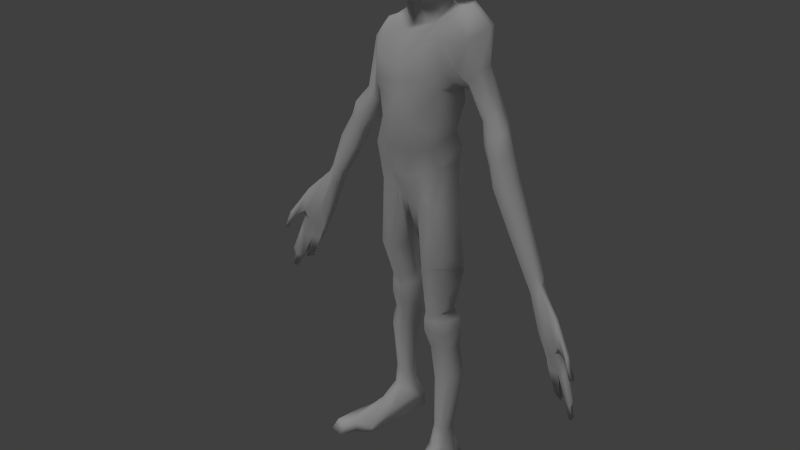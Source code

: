 # Source: virus_mutant.blend  (saved by Blender 2.76.0; exported with 4.5.12 LTS)
import bpy
from mathutils import Matrix  # noqa: F401  (used for matrix-valued properties, if any)

bpy.ops.wm.read_factory_settings(use_empty=True)
scene = bpy.context.scene
scene.name = 'Scene'

# ---- collections
col_collection_1 = bpy.data.collections.new('Collection 1'); scene.collection.children.link(col_collection_1)

# ---- materials (node trees are filled in below, after node groups)
mat_material_001 = bpy.data.materials.new('Material.001')
mat_material_001.alpha_threshold = 0.0
mat_material_001.use_transparent_shadow = False
mat_material_001.preview_render_type = 'FLAT'
mat_material_001.roughness = 0.5
mat_material_001.specular_intensity = 0.0
mat_material_001.line_color = (0.0, 0.0, 0.0, 1.0)

# ---- material node trees

# ---- world
world_world = bpy.data.worlds.new('World'); scene.world = world_world
world_world.color = (0.05088, 0.05088, 0.05088)
world_world.use_sun_shadow = False
world_world.sun_shadow_jitter_overblur = 0.0
world_world.cycles.sampling_method = 'MANUAL'
world_world.cycles.sample_map_resolution = 256

# ---- lights
light_sun_001 = bpy.data.lights.new('Sun.001', 'SUN')
light_sun_001.transmission_factor = 0.0
light_sun_001.angle = 0.1993
light_sun_001.energy = 0.25
light_sun_001.shadow_buffer_clip_start = 0.5
light_sun_001.shadow_soft_size = 0.1
light_sun_001.shadow_cascade_max_distance = 1000.0
light_sun_001.cycles.use_multiple_importance_sampling = False
light_sun = bpy.data.lights.new('Sun', 'SUN')
light_sun.transmission_factor = 0.0
light_sun.angle = 0.1993
light_sun.energy = 0.75
light_sun.shadow_buffer_clip_start = 0.5
light_sun.shadow_soft_size = 0.1
light_sun.shadow_cascade_max_distance = 1000.0
light_sun.cycles.use_multiple_importance_sampling = False

# ---- meshes
me_cube_002 = bpy.data.meshes.new('Cube.002')
me_cube_002.from_pydata([(0.6358, -0.5362, 2.656), (0.5433, -0.09961, 4.215), (0.6822, 0.4, 1.426), (0.7732, -0.4894, 1.378), (0.1912, 1.111, 3.028), (0.3773, -0.7473, 2.015), (0.819, -0.5576, 1.832), (0.4095, 0.6205, 1.399), (0.7193, 0.7232, 2.728), (0.8929, -0.3222, 2.784), (1.083, 0.7081, 4.644), (1.154, -0.1327, 4.502), (0.709, 1.318, 3.49), (0.1367, -0.09959, -1.122), (0.9597, -0.3665, 3.309), (0.3295, 0.9219, 2.614), (0.4352, -0.525, 1.247), (0.8357, 1.128, 4.254), (0.8098, -0.2796, 3.959), (0.8121, 0.3065, 4.61), (1.144, 0.05583, 1.793), (0.7736, 0.485, 1.839), (0.2344, 0.6584, 4.695), (0.2805, -0.2023, 4.497), (0.9108, 0.694, 0.5376), (0.8861, -0.2546, 0.8757), (0.4698, -0.3653, 0.625), (0.8083, 0.5115, -0.3052), (0.8451, -0.4593, -0.1581), (1.2, 0.1674, -0.2278), (0.3001, -0.311, -0.2158), (0.531, 0.6391, 1.924), (1.123, 0.2254, 0.9258), (0.1567, 0.3456, -3.179), (0.6515, 0.6506, 4.521), (0.67, -0.5609, 3.066), (0.465, -0.4903, 3.762), (0.7686, 0.2432, 4.858), (1.861, 0.4417, 1.96), (2.201, 0.4918, 2.304), (0.212, 1.03, 3.677), (1.297, 0.2488, 4.687), (1.205, 0.2706, 2.462), (1.267, 0.1179, 1.455), (0.3745, 0.9158, 0.4243), (0.3499, 0.6187, -0.3645), (0.2317, 0.2549, 5.386), (0.2723, -0.2149, 5.082), (0.3276, 0.05756, 5.351), (0.3637, 0.112, -1.921), (0.8442, 0.7424, -1.834), (0.7837, -0.3604, -1.776), (1.295, 0.2904, -1.89), (0.431, -0.2824, -1.997), (0.4057, 0.6737, -1.835), (0.7485, 0.6212, -3.093), (0.7742, 0.08029, -3.257), (0.9615, 0.3815, -3.132), (0.3489, 0.0005166, -3.285), (0.4281, 0.697, -3.087), (0.09519, 0.3377, -3.488), (0.8021, 0.6054, -3.338), (0.8359, 0.1315, -3.522), (1.082, 0.4767, -3.39), (0.3082, -0.001888, -3.579), (0.3806, 0.7051, -3.33), (0.07306, 0.4006, -3.786), (0.8278, 0.7271, -3.681), (0.8647, 0.07166, -3.887), (1.133, 0.46, -3.737), (0.3053, 0.02024, -3.889), (0.3683, 0.8358, -3.672), (0.1913, 0.5202, -4.353), (0.7904, 0.8611, -4.289), (0.8188, 0.2677, -4.388), (1.026, 0.5667, -4.305), (0.4036, 0.1688, -4.41), (0.4365, 0.9537, -4.291), (0.397, 0.5132, -5.211), (0.8739, 0.8674, -5.061), (0.9253, 0.2505, -5.214), (1.164, 0.5602, -5.07), (0.5647, 0.1479, -5.285), (0.4438, 0.9643, -5.103), (0.2195, 0.4056, -7.711), (0.7809, 0.7565, -7.397), (0.8575, 0.1725, -7.424), (0.9954, 0.5585, -7.763), (0.6076, 0.0159, -7.427), (0.544, 0.7732, -7.409), (0.2669, 0.7711, -8.242), (0.7601, 1.115, -8.047), (0.8673, 0.06655, -8.242), (0.9481, 0.9724, -8.242), (0.6135, -0.09253, -8.242), (0.5195, 1.132, -8.059), (0.794, 0.6466, -6.774), (0.975, 0.4315, -6.774), (0.5218, 0.714, -6.78), (0.4219, 0.3958, -6.809), (0.8159, 0.2105, -6.825), (0.5852, 0.1376, -6.838), (0.4547, -0.4946, -7.853), (0.925, -0.3931, -7.736), (1.084, -0.2676, -7.983), (0.6605, -0.4502, -7.738), (0.4421, -0.4973, -8.242), (0.9195, -0.3943, -8.242), (1.082, -0.3593, -8.242), (0.6508, -0.4523, -8.242), (0.5597, -1.486, -8.079), (1.126, -1.496, -7.917), (1.414, -1.122, -8.091), (0.8834, -1.587, -7.89), (0.5496, -1.489, -8.234), (1.124, -1.496, -8.234), (1.416, -1.121, -8.242), (0.8767, -1.588, -8.234), (1.031, 0.6264, 2.975), (1.06, -0.04483, 2.937), (1.65, 0.6535, 4.227), (1.479, -0.1467, 3.937), (1.002, 1.073, 3.227), (1.174, -0.08065, 3.209), (1.293, 0.9723, 3.836), (2.246, 0.5666, 2.005), (1.865, 0.3071, 1.595), (1.812, 0.2713, 4.287), (1.157, 0.2842, 2.744), (2.073, 0.1333, 2.334), (1.787, 0.1592, 2.135), (1.741, 0.3672, 1.98), (2.179, 0.2891, 2.379), (2.567, 0.5536, 0.9188), (2.04, 0.1399, 1.195), (2.31, 0.6213, 1.519), (2.046, 0.6024, 2.072), (2.369, 0.02383, 1.996), (2.124, -0.1079, 1.764), (1.902, 0.05941, 1.608), (2.379, 0.2752, 2.069), (2.206, 0.05738, 0.6886), (3.515, 0.2539, -1.453), (3.404, -0.02973, -1.571), (2.006, 0.5349, 1.738), (2.537, -0.008833, 1.517), (2.252, -0.09021, 1.333), (2.114, -0.001086, 1.206), (2.526, 0.329, 1.573), (2.293, -0.07007, 0.7063), (2.133, 0.4414, 1.305), (3.713, -0.01945, -1.295), (3.663, -0.0768, -1.327), (3.502, -0.1308, -1.528), (3.637, 0.1869, -1.359), (2.504, -0.1135, 0.826), (3.959, -0.07523, -2.988), (4.004, 0.166, -2.928), (3.362, 0.11, -1.604), (3.889, 0.1865, -2.638), (3.744, -0.1037, -2.468), (4.272, 0.03945, -2.388), (4.969, -0.4269, -3.082), (3.92, -0.1985, -2.419), (4.151, 0.1058, -2.484), (4.184, -0.3199, -2.578), (4.345, -0.02529, -3.903), (4.32, -0.1191, -3.936), (4.945, -0.5148, -3.1), (3.597, 0.002225, -2.375), (4.361, -0.05751, -2.676), (4.43, -0.2533, -2.709), (4.114, -0.1475, -2.901), (4.263, 0.1388, -2.776), (4.295, -0.2641, -2.771), (4.244, -0.2751, -1.866), (4.225, -0.09548, -1.928), (3.882, -0.02116, -3.029), (4.878, -0.1969, -3.807), (4.861, -0.3138, -3.798), (4.63, -0.06802, -3.953), (4.643, -0.1843, -4.013), (4.789, -0.1338, -3.977), (4.837, -0.2811, -3.991), (4.517, -0.1835, -3.987), (4.445, -0.1162, -2.481), (4.374, -0.2975, -2.52), (4.474, -0.262, -2.633), (4.895, -0.3953, -3.14), (4.854, -0.4871, -3.118), (1.211, 0.02581, 6.503), (0.7772, 0.5081, 5.504), (0.8021, -0.242, 5.354), (0.7164, -0.5365, 6.654), (0.874, 0.1181, 5.463), (0.3366, -0.6451, 5.034), (0.4996, -0.7852, 5.286), (0.9111, 0.7441, 5.737), (1.316, -0.1995, 6.109), (1.209, 0.2777, 6.005), (0.7987, -0.7975, 5.797), (0.3658, 0.532, 6.664), (0.3658, 0.1721, 6.822), (0.3658, 0.3519, 6.74), (0.3658, -0.1119, 6.863), (0.7878, 0.8619, 6.32), (1.05, 0.4937, 6.529), (4.064, -0.05978, -3.383), (4.328, -0.09763, -3.345), (4.084, -0.1162, -3.346), (4.605, -0.2732, -3.138), (4.602, -0.1174, -3.12), (4.25, 0.03698, -3.317), (4.101, 0.04013, -3.333), (4.496, 0.006596, -3.251), (4.518, -0.2493, -3.327), (1.404, 0.3424, 2.741), (1.811, 0.3418, 3.401), (1.712, 0.09364, 3.322), (1.625, 0.6121, 3.337), (1.501, -0.02635, 3.029), (1.475, 0.6877, 3.044), (1.413, 0.1052, 2.872), (1.397, 0.513, 2.84), (3.331, -0.1092, -1.264), (3.576, -0.05197, -1.096), (3.487, -0.1099, -1.125), (3.621, 0.1677, -1.131), (3.457, 0.2895, -1.174), (3.306, 0.1938, -1.305), (3.212, 0.006962, -1.316), (2.738, -0.04515, 0.9553), (-0.6358, -0.5362, 2.52), (-0.4683, -0.02599, 3.983), (-0.6813, 0.4, 1.247), (-0.7732, -0.4894, 1.19), (-0.5024, 0.8894, 3.049), (-0.3773, -0.7473, 2.015), (0.0, -0.8569, 2.071), (-0.6371, -0.3338, 1.832), (-0.4095, 0.6205, 1.317), (-0.8822, 0.7069, 2.862), (-0.9248, -0.1808, 2.85), (-0.9031, 0.596, 3.972), (-0.9471, 0.02723, 3.93), (-0.8941, 0.7526, 3.212), (-0.1432, -0.09652, -0.7105), (-0.9828, -0.2169, 3.059), (-0.4483, 0.8713, 2.724), (-0.4352, -0.525, 1.165), (-1.013, 0.698, 3.682), (-1.038, -0.1482, 3.553), (-0.8132, 0.3026, 4.096), (7.451e-09, -0.4524, 1.17), (-0.5634, 0.06238, 1.675), (0.0, 0.6251, 1.333), (-0.5507, 0.4915, 1.831), (0.0, -0.567, 3.477), (-0.09037, 1.112, 3.465), (0.07545, -0.732, 2.929), (-0.09179, 0.8494, 2.983), (0.0, 0.4819, 4.629), (0.0, -0.05938, 4.086), (-0.2344, 0.3952, 4.509), (-0.236, 0.03633, 4.132), (0.0, -0.217, 3.969), (-0.1391, 0.9917, 4.186), (0.04527, -0.7709, 2.585), (0.0, 0.8215, 2.654), (-0.9108, 0.694, 0.4771), (-0.9162, -0.2398, 0.6918), (0.0, 0.01215, -0.3486), (-0.4423, -0.3658, 0.5494), (0.0, -0.4555, 0.5411), (0.0, 0.9148, 0.596), (-0.8053, 0.5059, -0.1479), (-0.8415, -0.1884, 0.1083), (-1.106, 0.1667, 0.1452), (-0.3043, -0.305, 0.04037), (0.0, -0.3362, -0.1284), (-1.029e-10, 0.4493, -0.112), (-0.3844, 0.6292, 1.937), (-1.065, 0.2254, 0.6976), (-0.3117, 0.3511, -2.542), (-0.67, 0.5809, 4.036), (-0.7454, -0.5609, 2.794), (-0.7484, -0.4903, 3.46), (-0.2678, 0.2432, 4.201), (-0.5132, 0.8592, 3.529), (-1.04, 0.2694, 3.998), (-0.8972, 0.2698, 2.483), (-0.8637, 0.1179, 1.17), (-0.3745, 0.9158, 0.4243), (0.1508, 0.6121, 1.965), (-0.3533, 0.6115, -0.1693), (-0.008062, 0.3412, 5.348), (0.0, -0.0778, 4.841), (-0.2478, 0.2549, 5.386), (-0.2884, -0.2149, 5.082), (-0.01786, 0.9172, 5.74), (-0.4322, 0.05756, 5.108), (-0.2772, 0.1095, -1.573), (-0.8637, 0.5848, -1.482), (-0.9002, -0.1847, -1.622), (-1.166, 0.1639, -1.511), (-0.5145, -0.2999, -1.651), (-0.4085, 0.6926, -1.484), (-0.7514, 0.6279, -2.455), (-0.7772, 0.08471, -2.621), (-0.9653, 0.3871, -2.495), (-0.5046, 0.004611, -2.649), (-0.4297, 0.7039, -2.45), (-0.9782, 0.6756, 2.882), (-1.034, -0.09143, 2.761), (-1.163, 0.5898, 3.586), (-1.195, 0.003336, 3.573), (-1.085, -0.1324, 3.009), (-1.231, 0.284, 3.759), (-0.9995, 0.2847, 2.501), (-0.008062, 0.392, 5.511), (-0.9268, 0.01488, 6.485), (-0.7933, 0.5081, 5.504), (-0.668, -0.242, 5.354), (-0.6598, -0.4275, 6.581), (-0.8902, 0.1181, 5.463), (-0.08956, -0.8732, 5.057), (-0.2258, -0.6451, 5.072), (-0.008062, -0.8894, 5.487), (-0.4446, -0.7365, 5.494), (-0.8469, 0.6979, 5.827), (-1.121, -0.192, 6.037), (-1.124, 0.2852, 5.956), (-0.05014, -1.002, 6.067), (-0.7722, -0.7651, 6.172), (-0.03484, 0.5939, 6.51), (-0.0405, 0.07054, 6.748), (-0.3538, 0.4478, 6.569), (-0.373, 0.09461, 6.68), (-0.04765, 0.3691, 6.622), (-0.3538, 0.2939, 6.634), (-0.03102, -0.1337, 6.755), (-0.3398, -0.1242, 6.71), (0.01069, -0.6153, 6.714), (-0.00472, 0.9956, 6.259), (-0.7106, 0.7909, 6.312), (-0.9434, 0.4277, 6.415), (-1.371, 0.4417, 1.733), (-1.689, 0.2891, 2.151), (-1.583, 0.1333, 2.106), (-1.58, 0.4918, 2.04), (-1.4, 0.1592, 1.907), (-1.484, 0.6024, 1.916), (4.506, -0.08488, -3.927), (4.813, -0.2647, -4.349), (4.801, -0.1898, -4.305), (4.913, -0.2162, -4.248), (4.911, -0.3001, -4.292), (4.734, -0.4829, -2.6), (4.656, -0.2929, -2.691), (4.733, -0.3319, -2.607), (4.635, -0.342, -2.709), (4.636, -0.3683, -2.695), (2.762, 0.2486, 0.9663), (2.337, 0.398, 0.7488), (0.8447, -2.471, -8.261), (0.8265, -2.327, -8.131), (0.663, -2.272, -8.15), (0.662, -2.418, -8.261), (1.131, -2.149, -8.243), (1.093, -1.843, -8.102), (1.504, -1.574, -8.114), (1.281, -1.773, -8.052), (1.505, -1.753, -8.243), (1.323, -2.078, -8.243), (-0.2308, 0.4406, -2.794), (-0.8069, 0.6165, -2.681), (-0.8407, 0.1425, -2.865), (-1.087, 0.4878, -2.732), (-0.4836, 0.03762, -2.902), (-0.3854, 0.7162, -2.673), (-0.2046, 0.5152, -3.147), (-0.8326, 0.7382, -3.023), (-0.8695, 0.1783, -3.229), (-1.138, 0.5666, -3.08), (-0.4802, 0.06389, -3.27), (-0.3731, 0.8468, -3.015), (-0.3114, 0.5313, -3.695), (-0.7952, 0.8722, -3.632), (-0.8236, 0.2788, -3.731), (-1.031, 0.5778, -3.647), (-0.5237, 0.1799, -3.753), (-0.4413, 0.9648, -3.634), (-0.4362, 0.5243, -4.21), (-0.9005, 0.8785, -4.112), (-0.9333, 0.2616, -4.269), (-1.173, 0.5713, -4.151), (-0.5866, 0.159, -4.302), (-0.4913, 0.9753, -4.107), (-0.2243, 0.4673, -6.375), (-0.7857, 0.7509, -6.025), (-0.8623, 0.2789, -6.089), (-1.0, 0.5908, -6.317), (-0.6124, 0.1523, -6.092), (-0.5488, 0.7644, -6.037), (-0.2717, 0.8112, -6.907), (-0.7649, 1.089, -6.712), (-0.8721, 0.1932, -6.907), (-0.9529, 0.9739, -6.907), (-0.6183, 0.06465, -6.907), (-0.5243, 1.103, -6.724), (-0.7988, 0.6621, -5.439), (-0.9798, 0.4882, -5.583), (-0.5265, 0.7165, -5.445), (-0.4267, 0.4594, -5.65), (-0.8206, 0.3096, -5.634), (-0.59, 0.2507, -5.679), (-0.4595, -0.2603, -6.518), (-0.9298, -0.1783, -6.401), (-1.089, -0.07686, -6.648), (-0.6653, -0.2244, -6.403), (-0.4469, -0.2625, -6.907), (-0.9243, -0.1793, -6.907), (-1.087, -0.151, -6.907), (-0.6556, -0.2261, -6.907), (-0.5645, -1.062, -6.743), (-1.131, -1.07, -6.624), (-1.419, -0.7671, -6.756), (-0.9138, -1.297, -6.598), (-0.5544, -1.064, -6.899), (-1.129, -1.07, -6.899), (-1.42, -0.7668, -6.907), (-0.9071, -1.298, -6.899), (-1.162, -1.663, -6.893), (-1.13, -1.469, -6.694), (-1.508, -1.133, -6.792), (-1.432, -1.422, -6.667), (-1.51, -1.278, -6.908), (-1.467, -1.628, -6.859), (-1.77, 0.5666, 1.786), (-1.388, 0.3781, 1.376), (-2.16, 0.4607, 0.7588), (-1.583, 0.1399, 1.124), (-1.853, 0.4753, 1.448), (-1.893, 0.02383, 1.776), (-1.648, -0.1079, 1.545), (-1.459, 0.03141, 1.454), (-1.903, 0.2752, 1.85), (-1.798, 0.05738, 0.5286), (-2.6, 0.2539, -0.4832), (-2.488, -0.02973, -0.6012), (-1.53, 0.5349, 1.518), (-1.978, -0.008833, 1.447), (-1.795, -0.09021, 1.262), (-1.633, -0.04971, 1.144), (-1.967, 0.1831, 1.502), (-1.902, -0.1016, 0.5638), (-1.677, 0.4414, 1.234), (-2.798, -0.01945, -0.3253), (-2.748, -0.0768, -0.3572), (-2.593, -0.1713, -0.5804), (-2.722, 0.1869, -0.3888), (-2.097, -0.1135, 0.666), (-3.044, -0.07523, -2.018), (-3.089, 0.166, -1.958), (-2.446, 0.11, -0.6342), (-2.974, 0.1865, -1.668), (-2.829, -0.1037, -1.498), (-3.356, 0.03945, -1.418), (-4.054, -0.4269, -2.112), (-3.005, -0.1985, -1.449), (-3.236, 0.1058, -1.514), (-3.268, -0.3199, -1.608), (-3.43, -0.02529, -2.933), (-3.405, -0.1191, -2.966), (-4.029, -0.5148, -2.13), (-2.682, 0.002225, -1.405), (-3.446, -0.05751, -1.706), (-3.515, -0.2533, -1.739), (-3.198, -0.1475, -1.931), (-3.348, 0.1388, -1.806), (-3.38, -0.2641, -1.801), (-3.329, -0.2751, -0.8958), (-3.31, -0.09548, -0.9583), (-2.967, -0.02116, -2.059), (-3.963, -0.1969, -2.837), (-3.945, -0.3138, -2.828), (-3.715, -0.06802, -2.983), (-3.728, -0.1843, -3.043), (-3.874, -0.1338, -3.007), (-3.922, -0.2811, -3.021), (-3.602, -0.1835, -3.017), (-3.53, -0.1162, -1.511), (-3.458, -0.2975, -1.55), (-3.559, -0.262, -1.663), (-3.98, -0.3953, -2.171), (-3.94, -0.4817, -2.143), (-3.149, -0.05979, -2.413), (-3.413, -0.09764, -2.375), (-3.169, -0.1162, -2.376), (-3.69, -0.2732, -2.168), (-3.686, -0.1174, -2.15), (-3.334, 0.03698, -2.347), (-3.186, 0.04013, -2.363), (-3.58, 0.006595, -2.282), (-3.614, -0.2571, -2.317), (-2.339, -0.1383, -0.1748), (-2.66, -0.05197, -0.1258), (-2.572, -0.1099, -0.1555), (-2.706, 0.1677, -0.1609), (-2.541, 0.2895, -0.2037), (-2.391, 0.1938, -0.3355), (-2.297, 0.006962, -0.3462), (-2.331, -0.04515, 0.7953), (-3.59, -0.08488, -2.957), (-3.897, -0.2647, -3.38), (-3.886, -0.1898, -3.335), (-3.96, -0.2101, -3.3), (-3.995, -0.3001, -3.322), (-3.819, -0.4829, -1.63), (-3.741, -0.2929, -1.721), (-3.818, -0.3319, -1.637), (-3.72, -0.342, -1.739), (-3.705, -0.415, -1.726), (-2.354, 0.1557, 0.8062), (-1.93, 0.398, 0.5887), (1.144, -0.4008, -1.183), (0.6502, -0.4635, 0.08985), (1.156, -0.1109, -2.44), (0.1092, -1.011, 5.842), (0.2457, -0.8548, 5.386), (0.2991, -0.9625, 5.956), (-0.3155, -0.7906, 5.548), (0.4079, -0.8121, 5.782), (-0.2101, -0.8044, 5.94), (0.5766, -0.8296, 5.436)], [], [(32, 24, 2), (16, 5, 238, 253), (17, 10, 120, 124), (34, 10, 17), (124, 122, 12, 17), (4, 15, 268), (3, 6, 5), (20, 6, 3), (262, 265, 1), (261, 295, 46), (26, 273, 279, 30), (16, 253, 273, 26), (44, 24, 27, 45), (27, 24, 32), (279, 271, 13, 30), (18, 36, 35, 14), (22, 37, 19, 34), (13, 45, 54, 49), (11, 41, 19, 1), (28, 29, 32), (37, 22, 46), (8, 118, 128), (127, 120, 10, 41), (14, 9, 119, 123), (2, 21, 20), (25, 32, 43, 3), (7, 31, 21, 2), (40, 17, 12, 4), (35, 259, 267, 0), (26, 25, 3, 16), (36, 257, 259, 35), (255, 293, 31), (34, 266, 261, 22), (40, 4, 260), (41, 10, 34, 19), (49, 53, 30, 13), (37, 23, 1), (4, 12, 8, 15), (293, 268, 15), (31, 15, 8, 21), (52, 51, 527), (266, 34, 40), (8, 42, 20), (271, 280, 45), (14, 35, 0, 9), (20, 42, 9), (45, 280, 274, 44), (7, 2, 24, 44), (1, 265, 257, 36), (11, 1, 36, 18), (9, 0, 5), (44, 274, 255), (48, 46, 191, 194), (194, 192, 47, 48), (47, 296, 262), (47, 23, 37), (5, 0, 267, 238), (33, 58, 53, 49), (58, 56, 51, 53), (53, 51, 28, 30), (30, 28, 526), (45, 27, 50, 54), (52, 50, 27, 29), (63, 61, 55, 57), (57, 56, 62, 63), (54, 50, 55, 59), (57, 55, 50, 52), (49, 54, 59, 33), (65, 61, 67, 71), (66, 70, 64, 60), (33, 59, 65, 60), (64, 62, 56, 58), (60, 64, 58, 33), (59, 55, 61, 65), (75, 73, 67, 69), (69, 68, 74, 75), (63, 62, 68, 69), (69, 67, 61, 63), (60, 65, 71, 66), (70, 68, 62, 64), (77, 73, 79, 83), (78, 82, 76, 72), (66, 71, 77, 72), (76, 74, 68, 70), (72, 76, 70, 66), (71, 67, 73, 77), (99, 98, 89, 84), (97, 96, 79, 81), (75, 74, 80, 81), (81, 79, 73, 75), (72, 77, 83, 78), (82, 80, 74, 76), (89, 85, 91, 95), (94, 92, 107, 109), (101, 100, 80, 82), (99, 101, 82, 78), (98, 96, 85, 89), (97, 100, 86, 87), (94, 90, 93, 92), (90, 95, 91, 93), (102, 105, 88, 84), (93, 91, 85, 87), (84, 89, 95, 90), (84, 90, 106, 102), (78, 83, 98, 99), (87, 85, 96, 97), (88, 86, 100, 101), (84, 88, 101, 99), (83, 79, 96, 98), (81, 80, 100, 97), (108, 104, 112, 116), (109, 107, 115, 117), (113, 111, 103, 105), (87, 86, 103, 104), (90, 94, 109, 106), (93, 87, 104, 108), (105, 103, 86, 88), (108, 107, 92, 93), (113, 110, 366, 365), (116, 112, 370, 372), (113, 117, 368, 369), (110, 113, 105, 102), (106, 109, 117, 114), (104, 103, 111, 112), (116, 115, 107, 108), (102, 106, 114, 110), (140, 125, 39, 132), (41, 11, 121, 127), (122, 118, 8), (128, 119, 9, 42), (144, 126, 38, 136), (229, 230, 141, 363), (132, 129, 137, 140), (136, 39, 125, 144), (131, 38, 126, 139), (139, 126, 134, 147), (150, 135, 133, 363), (137, 138, 146, 145), (362, 133, 135, 148), (129, 130, 138, 137), (130, 131, 139, 138), (363, 133, 228, 229), (181, 180, 354, 353), (229, 228, 142, 158), (363, 141, 134, 150), (144, 125, 135, 150), (140, 137, 145, 148), (138, 139, 147, 146), (150, 134, 126, 144), (164, 159, 142, 154), (208, 209, 167, 184), (169, 160, 143, 158), (224, 230, 143, 153), (151, 152, 175, 176), (227, 228, 133, 362), (362, 231, 225, 227), (177, 156, 160, 169), (164, 161, 170, 173), (169, 159, 157, 177), (153, 143, 160, 163), (158, 142, 159, 169), (154, 151, 161, 164), (214, 211, 178, 182), (167, 209, 207), (165, 163, 172, 174), (173, 157, 159, 164), (163, 160, 156, 172), (352, 184, 167, 166), (207, 213, 166, 167), (207, 209, 156, 177), (179, 178, 211, 210), (215, 208, 181, 183), (165, 174, 186), (357, 361, 189, 168), (358, 359, 162, 188), (161, 151, 176, 185), (227, 225, 151), (174, 171, 187, 186), (188, 162, 168, 189), (183, 179, 210, 215), (360, 358, 188), (359, 357, 168, 162), (199, 198, 192, 194), (333, 328, 531, 533), (46, 295, 319, 191), (196, 529, 327, 325, 195), (196, 195, 47, 192), (195, 325, 296, 47), (206, 190, 198, 199), (205, 343, 334, 201), (193, 190, 202, 204), (194, 191, 197, 199), (191, 319, 299, 197), (203, 201, 334, 338), (202, 203, 338, 335), (202, 335, 340, 204), (193, 342, 332, 530), (206, 205, 201, 203), (203, 202, 190, 206), (197, 299, 343, 205), (200, 198, 190, 193), (204, 340, 342, 193), (199, 197, 205, 206), (355, 356, 353, 354), (173, 170, 211, 214), (177, 157, 213, 207), (172, 156, 209, 208), (178, 179, 183, 182), (352, 166, 213, 212), (182, 180, 212, 214), (215, 210, 171, 174), (174, 172, 208, 215), (128, 118, 223, 216), (123, 119, 222, 220), (154, 142, 228, 227), (221, 223, 118, 122), (217, 219, 120, 127), (121, 123, 220, 218), (219, 221, 122, 124), (216, 222, 119, 128), (131, 216, 223, 38), (38, 223, 221, 136), (136, 221, 219, 39), (148, 135, 125, 140), (39, 219, 217, 132), (121, 11, 18), (132, 217, 218, 129), (148, 145, 231, 362), (146, 147, 149, 155), (127, 121, 218, 217), (214, 212, 157, 173), (155, 149, 224, 226), (124, 120, 219), (158, 143, 230), (149, 141, 230, 224), (212, 213, 157), (226, 224, 153, 152), (282, 291, 234, 269), (249, 253, 238, 237), (284, 288, 250, 243), (318, 346, 351, 312), (268, 248, 236), (235, 249, 237, 239), (291, 235, 239, 254), (264, 233, 265, 262), (297, 295, 261), (272, 278, 279, 273), (249, 272, 273, 253), (292, 294, 275, 269), (282, 269, 275), (279, 278, 246, 271), (251, 247, 285, 286), (263, 284, 252, 287), (246, 301, 306, 294), (244, 233, 252, 289), (276, 270, 282, 277), (287, 300, 297), (290, 318, 312, 241), (317, 289, 243, 314), (247, 316, 313, 242), (234, 291, 254, 256), (270, 235, 291, 282), (240, 234, 256, 281), (288, 236, 245, 250), (285, 232, 267, 259), (272, 249, 235, 270), (286, 285, 259, 257), (255, 240, 281), (284, 263, 261, 266), (260, 236, 288), (289, 252, 284, 243), (301, 246, 278, 305), (287, 252, 233, 264), (236, 248, 241, 245), (293, 281, 248), (281, 256, 241, 248), (278, 272, 270), (266, 258, 288), (256, 254, 290, 241), (271, 246, 294), (247, 242, 232, 285), (254, 239, 242, 290), (294, 292, 274, 280), (240, 292, 269, 234), (233, 286, 257, 265), (244, 251, 286, 233), (239, 237, 232, 242), (292, 240, 255), (300, 324, 321, 297), (324, 300, 298, 322), (298, 264, 262), (300, 287, 264), (237, 238, 267, 232), (283, 301, 305, 310), (310, 305, 303, 308), (305, 278, 276, 303), (277, 304, 303, 276), (294, 306, 302, 275), (304, 277, 275, 302), (306, 311, 307, 302), (304, 309, 308, 303), (309, 304, 302, 307), (301, 283, 311, 306), (314, 250, 245, 312), (289, 317, 315, 244), (318, 290, 242, 313), (316, 350, 313), (346, 318, 313, 350), (331, 324, 322, 330), (328, 333, 330, 322), (297, 321, 319, 295), (531, 327, 528), (328, 326, 325, 327, 531), (328, 322, 298, 326), (326, 298, 296, 325), (345, 331, 330, 320), (344, 336, 334, 343), (323, 341, 337, 320), (324, 331, 329, 321), (321, 329, 299, 319), (339, 338, 334, 336), (337, 335, 338, 339), (337, 341, 340, 335), (323, 333, 332, 342), (345, 339, 336, 344), (339, 345, 320, 337), (329, 344, 343, 299), (333, 323, 320, 330), (341, 323, 342, 340), (331, 345, 344, 329), (315, 348, 350, 316), (315, 251, 244), (349, 314, 312, 351), (317, 347, 348, 315), (312, 245, 241), (347, 317, 314, 349), (251, 315, 316, 247), (12, 122, 8), (185, 170, 161), (361, 360, 188, 189), (183, 181, 353, 356), (180, 181, 208, 212), (182, 183, 356, 355), (180, 182, 355, 354), (225, 226, 152, 151), (147, 134, 141, 149), (145, 146, 155, 231), (210, 211, 170, 171), (171, 170, 185, 187), (186, 187, 360, 361), (176, 175, 357, 359), (187, 185, 358, 360), (185, 176, 359, 358), (175, 186, 361, 357), (129, 218, 220, 130), (18, 14, 123, 121), (231, 155, 226, 225), (130, 222, 216, 131), (152, 153, 163, 165), (130, 220, 222), (152, 165, 186, 175), (212, 208, 184, 352), (250, 314, 243), (6, 9, 5), (16, 3, 5), (43, 20, 3), (6, 20, 9), (367, 364, 365, 366), (117, 113, 365, 364), (110, 114, 367, 366), (114, 117, 364, 367), (370, 371, 373, 372), (368, 373, 371, 369), (111, 113, 369, 371), (112, 111, 371, 370), (117, 115, 373, 368), (115, 116, 372, 373), (377, 309, 307, 375), (309, 377, 376, 308), (379, 385, 381, 375), (380, 374, 378, 384), (374, 283, 310, 378), (378, 310, 308, 376), (283, 374, 379, 311), (311, 379, 375, 307), (389, 383, 381, 387), (383, 389, 388, 382), (377, 383, 382, 376), (383, 377, 375, 381), (374, 380, 385, 379), (384, 378, 376, 382), (391, 397, 393, 387), (392, 386, 390, 396), (380, 386, 391, 385), (390, 384, 382, 388), (386, 380, 384, 390), (385, 391, 387, 381), (413, 398, 403, 412), (411, 395, 393, 410), (389, 395, 394, 388), (395, 389, 387, 393), (386, 392, 397, 391), (396, 390, 388, 394), (403, 409, 405, 399), (408, 423, 421, 406), (415, 396, 394, 414), (413, 392, 396, 415), (412, 403, 399, 410), (411, 401, 400, 414), (408, 406, 407, 404), (404, 407, 405, 409), (416, 398, 402, 419), (407, 401, 399, 405), (398, 404, 409, 403), (398, 416, 420, 404), (392, 413, 412, 397), (401, 411, 410, 399), (402, 415, 414, 400), (398, 413, 415, 402), (397, 412, 410, 393), (395, 411, 414, 394), (422, 430, 426, 418), (423, 431, 429, 421), (427, 419, 417, 425), (401, 418, 417, 400), (404, 420, 423, 408), (407, 422, 418, 401), (419, 402, 400, 417), (422, 407, 406, 421), (430, 436, 434, 426), (427, 433, 432, 431), (424, 416, 419, 427), (420, 428, 431, 423), (418, 426, 425, 417), (430, 422, 421, 429), (416, 424, 428, 420), (431, 428, 424, 427), (432, 433, 435, 437), (434, 436, 437, 435), (425, 435, 433, 427), (426, 434, 435, 425), (431, 432, 437, 429), (429, 437, 436, 430), (347, 446, 443, 348), (350, 444, 445, 346), (510, 524, 447, 511), (446, 347, 349, 438), (351, 450, 438, 349), (346, 445, 439), (445, 453, 441, 439), (456, 524, 440, 442), (443, 451, 452, 444), (523, 454, 442, 440), (450, 351, 346, 439), (524, 510, 509, 440), (487, 514, 515, 486), (510, 464, 448, 509), (524, 456, 441, 447), (450, 456, 442, 438), (446, 454, 451, 443), (444, 452, 453, 445), (456, 450, 439, 441), (470, 460, 448, 465), (497, 490, 473, 498), (475, 464, 449, 466), (505, 459, 449, 511), (457, 482, 481, 458), (508, 523, 440, 509), (523, 508, 506, 512), (483, 475, 466, 462), (470, 479, 476, 467), (475, 483, 463, 465), (459, 469, 466, 449), (464, 475, 465, 448), (460, 470, 467, 457), (503, 488, 484, 500), (473, 496, 498), (471, 480, 478, 469), (479, 470, 465, 463), (469, 478, 462, 466), (513, 472, 473, 490), (496, 473, 472, 502), (496, 483, 462, 498), (485, 499, 500, 484), (504, 489, 487, 497), (471, 492, 480), (518, 474, 495, 522), (519, 494, 468, 520), (467, 491, 482, 457), (508, 460, 457), (480, 492, 493, 477), (494, 495, 474, 468), (489, 504, 499, 485), (521, 494, 519), (520, 468, 474, 518), (516, 515, 514, 517), (479, 503, 500, 476), (483, 496, 502, 463), (478, 497, 498, 462), (484, 488, 489, 485), (513, 501, 502, 472), (488, 503, 501, 486), (504, 480, 477, 499), (480, 504, 497, 478), (460, 508, 509, 448), (454, 446, 438, 442), (454, 523, 512, 451), (452, 461, 455, 453), (503, 479, 463, 501), (461, 507, 505, 455), (464, 510, 511), (455, 505, 511, 447), (501, 463, 502), (507, 458, 459, 505), (491, 467, 476), (522, 495, 494, 521), (489, 517, 514, 487), (486, 501, 497, 487), (488, 516, 517, 489), (486, 515, 516, 488), (506, 457, 458, 507), (453, 455, 447, 441), (451, 512, 461, 452), (499, 477, 476, 500), (477, 493, 491, 476), (492, 522, 521, 493), (482, 520, 518, 481), (493, 521, 519, 491), (491, 519, 520, 482), (481, 518, 522, 492), (512, 506, 507, 461), (458, 471, 469, 459), (458, 481, 492, 471), (501, 513, 490, 497), (348, 443, 444, 350), (29, 28, 525), (28, 51, 525), (51, 52, 525), (52, 29, 525), (28, 25, 526), (25, 26, 526), (26, 30, 526), (51, 56, 527), (56, 57, 527), (57, 52, 527), (43, 32, 2), (43, 2, 20), (21, 8, 20), (42, 8, 128), (25, 28, 32), (276, 278, 270), (277, 282, 275), (29, 27, 32), (13, 271, 45), (280, 271, 294), (506, 508, 457), (154, 227, 151), (449, 464, 511), (263, 287, 297), (298, 300, 264), (296, 298, 262), (23, 47, 262), (48, 47, 37), (19, 37, 1), (48, 37, 46), (263, 297, 261), (22, 261, 46), (40, 34, 17), (258, 266, 40), (284, 266, 288), (258, 40, 260), (258, 260, 288), (260, 268, 236), (260, 4, 268), (31, 293, 15), (268, 293, 248), (293, 255, 281), (7, 255, 31), (7, 44, 255), (274, 292, 255), (23, 262, 1), (229, 158, 230), (534, 532, 529, 196), (192, 198, 200, 534), (200, 530, 532), (196, 192, 534), (534, 200, 532), (332, 533, 528), (332, 333, 533), (533, 531, 528), (200, 193, 530), (530, 332, 528), (528, 327, 529), (530, 528, 532), (532, 528, 529)])
me_cube_002.polygons.foreach_set('use_smooth', [True] * 595)
_uv = me_cube_002.uv_layers.new(name='UVMap')
_uv.uv.foreach_set('vector', [0.7724, 0.6537, 0.8039, 0.6309, 0.8102, 0.6837, 0.5956, 0.6593, 0.584, 0.705, 0.5545, 0.7042, 0.5627, 0.6523, 0.805, 0.8556, 0.7815, 0.879, 0.7461, 0.8594, 0.7722, 0.8363, 0.8149, 0.8856, 0.7815, 0.879, 0.805, 0.8556, 0.7722, 0.8363, 0.7936, 0.8064, 0.818, 0.8213, 0.805, 0.8556, 0.8476, 0.7962, 0.8412, 0.7632, 0.871, 0.7626, 0.6219, 0.6708, 0.6216, 0.7011, 0.584, 0.705, 0.6709, 0.6972, 0.6216, 0.7011, 0.6219, 0.6708, 0.5312, 0.849, 0.535, 0.8299, 0.5783, 0.8543, 0.8663, 0.9103, 0.8361, 0.9649, 0.8152, 0.9615, 0.6032, 0.6205, 0.5674, 0.6145, 0.5677, 0.5705, 0.5908, 0.566, 0.5956, 0.6593, 0.5627, 0.6523, 0.5674, 0.6145, 0.6032, 0.6205, 0.8382, 0.6234, 0.8039, 0.6309, 0.7956, 0.5829, 0.8296, 0.5748, 0.7956, 0.5829, 0.8039, 0.6309, 0.7724, 0.6537, 0.2758, 0.5193, 0.2625, 0.4984, 0.2793, 0.4553, 0.293, 0.508, 0.6013, 0.831, 0.5732, 0.8136, 0.5962, 0.7744, 0.618, 0.7952, 0.6358, 0.9206, 0.5969, 0.903, 0.6075, 0.8894, 0.6328, 0.8953, 0.5284, 0.4533, 0.4702, 0.4997, 0.4706, 0.4197, 0.5078, 0.4034, 0.6244, 0.8622, 0.6395, 0.8855, 0.6075, 0.8894, 0.5783, 0.8543, 0.3334, 0.5127, 0.3923, 0.5124, 0.3969, 0.5821, 0.5969, 0.903, 0.6358, 0.9206, 0.5851, 0.9378, 0.7383, 0.748, 0.7279, 0.7638, 0.6894, 0.7521, 0.7218, 0.8716, 0.7461, 0.8594, 0.7815, 0.879, 0.7571, 0.8992, 0.618, 0.7952, 0.6283, 0.7522, 0.6516, 0.767, 0.6479, 0.7945, 0.7166, 0.6731, 0.7161, 0.6973, 0.6709, 0.6972, 0.6417, 0.6359, 0.6805, 0.6441, 0.6716, 0.6735, 0.6219, 0.6708, 0.8396, 0.6803, 0.8312, 0.7181, 0.806, 0.7102, 0.8102, 0.6837, 0.8507, 0.8404, 0.805, 0.8556, 0.818, 0.8213, 0.8476, 0.7962, 0.5962, 0.7744, 0.5532, 0.7612, 0.5539, 0.7378, 0.6002, 0.7448, 0.6032, 0.6205, 0.6417, 0.6359, 0.6219, 0.6708, 0.5956, 0.6593, 0.5732, 0.8136, 0.5432, 0.7932, 0.5532, 0.7612, 0.5962, 0.7744, 0.8725, 0.6787, 0.8639, 0.719, 0.8312, 0.7181, 0.8149, 0.8856, 0.8754, 0.8717, 0.8663, 0.9103, 0.8363, 0.9087, 0.8507, 0.8404, 0.8476, 0.7962, 0.8764, 0.7903, 0.7571, 0.8992, 0.7815, 0.879, 0.8149, 0.8856, 0.7957, 0.9056, 0.2789, 0.4051, 0.3104, 0.4095, 0.293, 0.508, 0.2793, 0.4553, 0.5969, 0.903, 0.5572, 0.8756, 0.5783, 0.8543, 0.8476, 0.7962, 0.818, 0.8213, 0.8074, 0.7693, 0.8412, 0.7632, 0.8639, 0.719, 0.871, 0.7626, 0.8412, 0.7632, 0.8312, 0.7181, 0.8412, 0.7632, 0.8074, 0.7693, 0.806, 0.7102, 0.3977, 0.426, 0.3331, 0.4281, 0.3664, 0.3945, 0.8754, 0.8717, 0.8149, 0.8856, 0.8507, 0.8404, 0.7383, 0.748, 0.6833, 0.7316, 0.6709, 0.6972, 0.5241, 0.5022, 0.4939, 0.5211, 0.4702, 0.4997, 0.618, 0.7952, 0.5962, 0.7744, 0.6002, 0.7448, 0.6283, 0.7522, 0.6709, 0.6972, 0.6833, 0.7316, 0.6283, 0.7522, 0.8296, 0.5748, 0.8638, 0.58, 0.8662, 0.6313, 0.8382, 0.6234, 0.8396, 0.6803, 0.8102, 0.6837, 0.8039, 0.6309, 0.8382, 0.6234, 0.5783, 0.8543, 0.535, 0.8299, 0.5432, 0.7932, 0.5732, 0.8136, 0.6244, 0.8622, 0.5783, 0.8543, 0.5732, 0.8136, 0.6013, 0.831, 0.6283, 0.7522, 0.6002, 0.7448, 0.584, 0.705, 0.8382, 0.6234, 0.8662, 0.6313, 0.8725, 0.6787, 0.3503, 0.8001, 0.3677, 0.7962, 0.3939, 0.8469, 0.3771, 0.8502, 0.3771, 0.8502, 0.3527, 0.8409, 0.2991, 0.7978, 0.3503, 0.8001, 0.5552, 0.9127, 0.5322, 0.899, 0.5312, 0.849, 0.5552, 0.9127, 0.5572, 0.8756, 0.5969, 0.903, 0.584, 0.705, 0.6002, 0.7448, 0.5539, 0.7378, 0.5545, 0.7042, 0.2835, 0.325, 0.3175, 0.3342, 0.3104, 0.4095, 0.2789, 0.4051, 0.3175, 0.3342, 0.3526, 0.3423, 0.3331, 0.4281, 0.3104, 0.4095, 0.3104, 0.4095, 0.3331, 0.4281, 0.3334, 0.5127, 0.293, 0.508, 0.5908, 0.566, 0.6336, 0.5702, 0.6185, 0.5881, 0.4702, 0.4997, 0.4334, 0.5037, 0.4378, 0.4239, 0.4706, 0.4197, 0.3977, 0.426, 0.4378, 0.4239, 0.4334, 0.5037, 0.3923, 0.5124, 0.393, 0.3213, 0.4197, 0.3264, 0.4266, 0.352, 0.3927, 0.3518, 0.3927, 0.3518, 0.3526, 0.3423, 0.3579, 0.3166, 0.393, 0.3213, 0.4706, 0.4197, 0.4378, 0.4239, 0.4266, 0.352, 0.4573, 0.3453, 0.3927, 0.3518, 0.4266, 0.352, 0.4378, 0.4239, 0.3977, 0.426, 0.5078, 0.4034, 0.4706, 0.4197, 0.4573, 0.3453, 0.488, 0.3236, 0.454, 0.3186, 0.4197, 0.3264, 0.4189, 0.2927, 0.4522, 0.2894, 0.2819, 0.2874, 0.3177, 0.2829, 0.3188, 0.3079, 0.2845, 0.3063, 0.488, 0.3236, 0.4573, 0.3453, 0.454, 0.3186, 0.4928, 0.305, 0.3188, 0.3079, 0.3579, 0.3166, 0.3526, 0.3423, 0.3175, 0.3342, 0.2845, 0.3063, 0.3188, 0.3079, 0.3175, 0.3342, 0.2835, 0.325, 0.4573, 0.3453, 0.4266, 0.352, 0.4197, 0.3264, 0.454, 0.3186, 0.3889, 0.2486, 0.4193, 0.2485, 0.4189, 0.2927, 0.3886, 0.2918, 0.3886, 0.2918, 0.3561, 0.2844, 0.3568, 0.2452, 0.3889, 0.2486, 0.393, 0.3213, 0.3579, 0.3166, 0.3561, 0.2844, 0.3886, 0.2918, 0.3886, 0.2918, 0.4189, 0.2927, 0.4197, 0.3264, 0.393, 0.3213, 0.4928, 0.305, 0.454, 0.3186, 0.4522, 0.2894, 0.4928, 0.2859, 0.3177, 0.2829, 0.3561, 0.2844, 0.3579, 0.3166, 0.3188, 0.3079, 0.4482, 0.248, 0.4193, 0.2485, 0.4162, 0.1979, 0.4475, 0.1985, 0.3012, 0.1956, 0.3304, 0.1882, 0.3221, 0.2455, 0.2867, 0.25, 0.4928, 0.2859, 0.4522, 0.2894, 0.4482, 0.248, 0.4845, 0.2498, 0.3221, 0.2455, 0.3568, 0.2452, 0.3561, 0.2844, 0.3177, 0.2829, 0.2867, 0.25, 0.3221, 0.2455, 0.3177, 0.2829, 0.2819, 0.2874, 0.4522, 0.2894, 0.4189, 0.2927, 0.4193, 0.2485, 0.4482, 0.248, 0.4621, 0.09854, 0.4372, 0.1062, 0.4415, 0.05855, 0.4832, 0.04727, 0.3886, 0.1061, 0.413, 0.1074, 0.4162, 0.1979, 0.3867, 0.1972, 0.3889, 0.2486, 0.3568, 0.2452, 0.3589, 0.1898, 0.3867, 0.1972, 0.3867, 0.1972, 0.4162, 0.1979, 0.4193, 0.2485, 0.3889, 0.2486, 0.4845, 0.2498, 0.4482, 0.248, 0.4475, 0.1985, 0.4782, 0.1959, 0.3304, 0.1882, 0.3589, 0.1898, 0.3568, 0.2452, 0.3221, 0.2455, 0.4415, 0.05855, 0.4181, 0.05828, 0.4284, 0.0102, 0.4451, 0.01021, 0.1644, 0.5498, 0.1738, 0.5291, 0.1372, 0.5291, 0.1351, 0.5487, 0.3437, 0.0992, 0.3648, 0.1023, 0.3589, 0.1898, 0.3304, 0.1882, 0.3198, 0.09693, 0.3437, 0.0992, 0.3304, 0.1882, 0.3012, 0.1956, 0.4372, 0.1062, 0.413, 0.1074, 0.4181, 0.05828, 0.4415, 0.05855, 0.3886, 0.1061, 0.3648, 0.1023, 0.3655, 0.05561, 0.3946, 0.03441, 0.1644, 0.5498, 0.215, 0.5672, 0.2225, 0.5138, 0.1738, 0.5291, 0.215, 0.5672, 0.2385, 0.5456, 0.2379, 0.5272, 0.2225, 0.5138, 0.306, 0.6872, 0.3231, 0.6876, 0.3267, 0.7261, 0.2971, 0.7448, 0.4102, 0.002203, 0.4284, 0.0102, 0.4181, 0.05828, 0.3946, 0.03441, 0.4832, 0.04727, 0.4415, 0.05855, 0.4451, 0.01021, 0.4783, 0.01136, 0.2971, 0.7448, 0.2602, 0.7542, 0.2848, 0.683, 0.306, 0.6872, 0.4782, 0.1959, 0.4475, 0.1985, 0.4372, 0.1062, 0.4621, 0.09854, 0.3946, 0.03441, 0.4181, 0.05828, 0.413, 0.1074, 0.3886, 0.1061, 0.3439, 0.05448, 0.3655, 0.05561, 0.3648, 0.1023, 0.3437, 0.0992, 0.2985, 0.04201, 0.3439, 0.05448, 0.3437, 0.0992, 0.3198, 0.09693, 0.4475, 0.1985, 0.4162, 0.1979, 0.413, 0.1074, 0.4372, 0.1062, 0.3867, 0.1972, 0.3589, 0.1898, 0.3648, 0.1023, 0.3886, 0.1061, 0.3777, 0.6804, 0.3623, 0.6897, 0.3621, 0.6338, 0.3708, 0.6325, 0.1351, 0.5487, 0.1372, 0.5291, 0.07432, 0.5222, 0.06745, 0.542, 0.3191, 0.6139, 0.3357, 0.6225, 0.342, 0.6871, 0.3231, 0.6876, 0.3691, 0.7442, 0.3418, 0.732, 0.342, 0.6871, 0.3623, 0.6897, 0.215, 0.5672, 0.1644, 0.5498, 0.1351, 0.5487, 0.1367, 0.5652, 0.4058, 0.7585, 0.3691, 0.7442, 0.3623, 0.6897, 0.3777, 0.6804, 0.3231, 0.6876, 0.342, 0.6871, 0.3418, 0.732, 0.3267, 0.7261, 0.1407, 0.5155, 0.1372, 0.5291, 0.1738, 0.5291, 0.2225, 0.5138, 0.3191, 0.6139, 0.3013, 0.6249, 0.2811, 0.5806, 0.2861, 0.5737, 0.3708, 0.6325, 0.3621, 0.6338, 0.3595, 0.6071, 0.3656, 0.5958, 0.3191, 0.6139, 0.3244, 0.5865, 0.3545, 0.583, 0.3409, 0.5927, 0.3013, 0.6249, 0.3191, 0.6139, 0.3231, 0.6876, 0.306, 0.6872, 0.1367, 0.5652, 0.1351, 0.5487, 0.06745, 0.542, 0.07575, 0.5659, 0.3623, 0.6897, 0.342, 0.6871, 0.3357, 0.6225, 0.3621, 0.6338, 0.0921, 0.4969, 0.07432, 0.5222, 0.1372, 0.5291, 0.1407, 0.5155, 0.306, 0.6872, 0.2848, 0.683, 0.2891, 0.6252, 0.3013, 0.6249, 0.5585, 0.4376, 0.5821, 0.4382, 0.5756, 0.4606, 0.5586, 0.4604, 0.6395, 0.8855, 0.6244, 0.8622, 0.6497, 0.8391, 0.676, 0.8677, 0.7936, 0.8064, 0.7789, 0.7792, 0.8074, 0.7693, 0.6894, 0.7521, 0.6516, 0.767, 0.6283, 0.7522, 0.6833, 0.7316, 0.6049, 0.4272, 0.6246, 0.4202, 0.6153, 0.4499, 0.5955, 0.4532, 0.6209, 0.2436, 0.639, 0.2486, 0.6341, 0.349, 0.6099, 0.3526, 0.6908, 0.4583, 0.6729, 0.4607, 0.6799, 0.4305, 0.6965, 0.4375, 0.5955, 0.4532, 0.5756, 0.4606, 0.5821, 0.4382, 0.6049, 0.4272, 0.6283, 0.453, 0.6153, 0.4499, 0.6246, 0.4202, 0.6417, 0.4192, 0.6417, 0.4192, 0.6246, 0.4202, 0.6312, 0.3869, 0.6452, 0.3856, 0.6096, 0.3934, 0.5895, 0.4049, 0.5898, 0.3616, 0.6099, 0.3526, 0.6799, 0.4305, 0.661, 0.4221, 0.6606, 0.3916, 0.6829, 0.3996, 0.5684, 0.366, 0.5898, 0.3616, 0.5895, 0.4049, 0.5669, 0.4063, 0.6729, 0.4607, 0.6478, 0.4588, 0.661, 0.4221, 0.6799, 0.4305, 0.6478, 0.4588, 0.6283, 0.453, 0.6417, 0.4192, 0.661, 0.4221, 0.6099, 0.3526, 0.5898, 0.3616, 0.6021, 0.2418, 0.6209, 0.2436, 0.693, 0.03757, 0.6838, 0.03593, 0.6945, 0.02461, 0.6989, 0.02547, 0.6209, 0.2436, 0.6021, 0.2418, 0.6124, 0.2158, 0.6335, 0.2168, 0.6099, 0.3526, 0.6341, 0.349, 0.6312, 0.3869, 0.6096, 0.3934, 0.6049, 0.4272, 0.5821, 0.4382, 0.5895, 0.4049, 0.6096, 0.3934, 0.6965, 0.4375, 0.6799, 0.4305, 0.6829, 0.3996, 0.7057, 0.4093, 0.661, 0.4221, 0.6417, 0.4192, 0.6452, 0.3856, 0.6606, 0.3916, 0.6096, 0.3934, 0.6312, 0.3869, 0.6246, 0.4202, 0.6049, 0.4272, 0.5994, 0.1487, 0.6215, 0.1515, 0.6124, 0.2158, 0.5969, 0.2136, 0.664, 0.09223, 0.6494, 0.09279, 0.6633, 0.04803, 0.6676, 0.05234, 0.6381, 0.1723, 0.6511, 0.165, 0.6486, 0.2193, 0.6335, 0.2168, 0.6562, 0.2494, 0.639, 0.2486, 0.6486, 0.2193, 0.6634, 0.2194, 0.6938, 0.2286, 0.6832, 0.2257, 0.7043, 0.1804, 0.7207, 0.1794, 0.587, 0.2286, 0.6021, 0.2418, 0.5898, 0.3616, 0.5684, 0.366, 0.7034, 0.3713, 0.6845, 0.3613, 0.6871, 0.2521, 0.7049, 0.2409, 0.6421, 0.1254, 0.6518, 0.1255, 0.6511, 0.165, 0.6381, 0.1723, 0.5994, 0.1487, 0.5847, 0.1484, 0.5865, 0.1224, 0.6047, 0.1244, 0.6381, 0.1723, 0.6215, 0.1515, 0.6242, 0.1265, 0.6421, 0.1254, 0.6634, 0.2194, 0.6486, 0.2193, 0.6511, 0.165, 0.667, 0.165, 0.6335, 0.2168, 0.6124, 0.2158, 0.6215, 0.1515, 0.6381, 0.1723, 0.5969, 0.2136, 0.5758, 0.2152, 0.5847, 0.1484, 0.5994, 0.1487, 0.6093, 0.08772, 0.5955, 0.08787, 0.6057, 0.049, 0.6181, 0.04169, 0.6633, 0.04803, 0.6494, 0.09279, 0.6426, 0.09161, 0.6818, 0.1511, 0.667, 0.165, 0.6656, 0.1255, 0.6829, 0.1299, 0.6047, 0.1244, 0.6242, 0.1265, 0.6215, 0.1515, 0.5994, 0.1487, 0.667, 0.165, 0.6511, 0.165, 0.6518, 0.1255, 0.6656, 0.1255, 0.6348, 0.05414, 0.6397, 0.04762, 0.6477, 0.05871, 0.6407, 0.06285, 0.6426, 0.09161, 0.6353, 0.09511, 0.6407, 0.06285, 0.6477, 0.05871, 0.6426, 0.09161, 0.6494, 0.09279, 0.6518, 0.1255, 0.6421, 0.1254, 0.5976, 0.04306, 0.6057, 0.049, 0.5955, 0.08787, 0.5886, 0.08037, 0.6877, 0.08855, 0.664, 0.09223, 0.693, 0.03757, 0.7093, 0.03352, 0.6818, 0.1511, 0.6829, 0.1299, 0.699, 0.1487, 0.7244, 0.1333, 0.7153, 0.1289, 0.731, 0.09844, 0.7371, 0.09832, 0.5652, 0.1052, 0.5582, 0.1079, 0.5569, 0.07515, 0.5631, 0.07222, 0.5847, 0.1484, 0.5758, 0.2152, 0.5653, 0.1647, 0.569, 0.1321, 0.7049, 0.2409, 0.6871, 0.2521, 0.6938, 0.2286, 0.6829, 0.1299, 0.6973, 0.13, 0.7022, 0.1325, 0.699, 0.1487, 0.5631, 0.07222, 0.5569, 0.07515, 0.5533, 0.0709, 0.5592, 0.06753, 0.7093, 0.03352, 0.7182, 0.04336, 0.6985, 0.1031, 0.6877, 0.08855, 0.5692, 0.1012, 0.5652, 0.1052, 0.5631, 0.07222, 0.7336, 0.1343, 0.7244, 0.1333, 0.7371, 0.09832, 0.7428, 0.101, 0.3929, 0.9063, 0.3699, 0.8968, 0.3527, 0.8409, 0.3771, 0.8502, 0.1823, 0.8886, 0.2013, 0.8538, 0.2201, 0.8565, 0.2351, 0.8773, 0.3677, 0.7962, 0.3655, 0.7728, 0.3796, 0.7814, 0.3939, 0.8469, 0.309, 0.8454, 0.2746, 0.8506, 0.2531, 0.8548, 0.2516, 0.8247, 0.2883, 0.8241, 0.309, 0.8454, 0.2883, 0.8241, 0.2991, 0.7978, 0.3527, 0.8409, 0.2883, 0.8241, 0.2516, 0.8247, 0.2473, 0.7778, 0.2991, 0.7978, 0.3795, 0.9608, 0.371, 0.9294, 0.3699, 0.8968, 0.3929, 0.9063, 0.4211, 0.9037, 0.4398, 0.8725, 0.4598, 0.9158, 0.436, 0.9331, 0.3217, 0.9164, 0.371, 0.9294, 0.2974, 0.9653, 0.2885, 0.9464, 0.3771, 0.8502, 0.3939, 0.8469, 0.4076, 0.8755, 0.3929, 0.9063, 0.3939, 0.8469, 0.3796, 0.7814, 0.417, 0.821, 0.4076, 0.8755, 0.4445, 0.9524, 0.436, 0.9331, 0.4598, 0.9158, 0.473, 0.9365, 0.2974, 0.9653, 0.2922, 0.9824, 0.2396, 0.9922, 0.2431, 0.9671, 0.2974, 0.9653, 0.2431, 0.9671, 0.2442, 0.9474, 0.2885, 0.9464, 0.3217, 0.9164, 0.2511, 0.9176, 0.2541, 0.8877, 0.2798, 0.8831, 0.4169, 0.9359, 0.4211, 0.9037, 0.436, 0.9331, 0.4445, 0.9524, 0.2922, 0.9824, 0.2974, 0.9653, 0.371, 0.9294, 0.3795, 0.9608, 0.4076, 0.8755, 0.417, 0.821, 0.4398, 0.8725, 0.4211, 0.9037, 0.3154, 0.8658, 0.3699, 0.8968, 0.371, 0.9294, 0.3217, 0.9164, 0.2885, 0.9464, 0.2442, 0.9474, 0.2511, 0.9176, 0.3217, 0.9164, 0.3929, 0.9063, 0.4076, 0.8755, 0.4211, 0.9037, 0.4169, 0.9359, 0.6985, 0.01874, 0.7029, 0.02105, 0.6989, 0.02547, 0.6945, 0.02461, 0.6047, 0.1244, 0.5865, 0.1224, 0.5955, 0.08787, 0.6093, 0.08772, 0.6421, 0.1254, 0.6242, 0.1265, 0.6353, 0.09511, 0.6426, 0.09161, 0.6656, 0.1255, 0.6518, 0.1255, 0.6494, 0.09279, 0.664, 0.09223, 0.6057, 0.049, 0.5976, 0.04306, 0.6077, 0.03429, 0.6181, 0.04169, 0.6348, 0.05414, 0.6407, 0.06285, 0.6353, 0.09511, 0.6261, 0.08994, 0.6181, 0.04169, 0.6274, 0.04664, 0.6261, 0.08994, 0.6093, 0.08772, 0.6877, 0.08855, 0.6985, 0.1031, 0.6973, 0.13, 0.6829, 0.1299, 0.6829, 0.1299, 0.6656, 0.1255, 0.664, 0.09223, 0.6877, 0.08855, 0.6894, 0.7521, 0.7279, 0.7638, 0.7111, 0.7778, 0.6988, 0.7778, 0.6479, 0.7945, 0.6516, 0.767, 0.6836, 0.7832, 0.6791, 0.7947, 0.5969, 0.2136, 0.6124, 0.2158, 0.6021, 0.2418, 0.587, 0.2286, 0.7497, 0.7944, 0.7478, 0.7773, 0.7789, 0.7792, 0.7936, 0.8064, 0.713, 0.8193, 0.7368, 0.812, 0.7461, 0.8594, 0.7218, 0.8716, 0.6497, 0.8391, 0.6479, 0.7945, 0.6791, 0.7947, 0.6842, 0.815, 0.7368, 0.812, 0.7497, 0.7944, 0.7936, 0.8064, 0.7722, 0.8363, 0.6988, 0.7778, 0.6836, 0.7832, 0.6516, 0.767, 0.6894, 0.7521, 0.6283, 0.453, 0.6288, 0.5032, 0.617, 0.5088, 0.6153, 0.4499, 0.6153, 0.4499, 0.617, 0.5088, 0.6015, 0.5178, 0.5955, 0.4532, 0.5955, 0.4532, 0.6015, 0.5178, 0.58, 0.5296, 0.5756, 0.4606, 0.5669, 0.4063, 0.5895, 0.4049, 0.5821, 0.4382, 0.5585, 0.4376, 0.5756, 0.4606, 0.58, 0.5296, 0.5542, 0.5276, 0.5586, 0.4604, 0.6497, 0.8391, 0.6244, 0.8622, 0.6013, 0.831, 0.6908, 0.4583, 0.7098, 0.5253, 0.6879, 0.5256, 0.6729, 0.4607, 0.7057, 0.4093, 0.6829, 0.3996, 0.6845, 0.3613, 0.7034, 0.3713, 0.6606, 0.3916, 0.6452, 0.3856, 0.6481, 0.3484, 0.6662, 0.3535, 0.676, 0.8677, 0.6497, 0.8391, 0.6842, 0.815, 0.6991, 0.8241, 0.6093, 0.08772, 0.6261, 0.08994, 0.6242, 0.1265, 0.6047, 0.1244, 0.6662, 0.3535, 0.6481, 0.3484, 0.6562, 0.2494, 0.6745, 0.2528, 0.7722, 0.8363, 0.7461, 0.8594, 0.7368, 0.812, 0.6335, 0.2168, 0.6486, 0.2193, 0.639, 0.2486, 0.6481, 0.3484, 0.6341, 0.349, 0.639, 0.2486, 0.6562, 0.2494, 0.6261, 0.08994, 0.6353, 0.09511, 0.6242, 0.1265, 0.6745, 0.2528, 0.6562, 0.2494, 0.6634, 0.2194, 0.6832, 0.2257, 0.9611, 0.6271, 0.9625, 0.6588, 0.9335, 0.6681, 0.9271, 0.6211, 0.5277, 0.6516, 0.5627, 0.6523, 0.5545, 0.7042, 0.5252, 0.6994, 0.9213, 0.8677, 0.9073, 0.8313, 0.9447, 0.8344, 0.943, 0.8561, 0.8464, 0.4273, 0.8605, 0.3837, 0.8811, 0.3946, 0.8855, 0.4505, 0.871, 0.7626, 0.9073, 0.7685, 0.9078, 0.7952, 0.5003, 0.6469, 0.5277, 0.6516, 0.5252, 0.6994, 0.4884, 0.6878, 0.4577, 0.6381, 0.5003, 0.6469, 0.4884, 0.6878, 0.4585, 0.674, 0.5072, 0.8531, 0.495, 0.8305, 0.535, 0.8299, 0.5312, 0.849, 0.8526, 0.976, 0.8361, 0.9649, 0.8663, 0.9103, 0.531, 0.6109, 0.5437, 0.5789, 0.5677, 0.5705, 0.5674, 0.6145, 0.5277, 0.6516, 0.531, 0.6109, 0.5674, 0.6145, 0.5627, 0.6523, 0.892, 0.6221, 0.8931, 0.5818, 0.9272, 0.583, 0.9271, 0.6211, 0.9611, 0.6271, 0.9271, 0.6211, 0.9272, 0.583, 0.2422, 0.441, 0.2157, 0.4417, 0.2315, 0.395, 0.2469, 0.4163, 0.4631, 0.7959, 0.4659, 0.7652, 0.4991, 0.7498, 0.4962, 0.7876, 0.8964, 0.9126, 0.9213, 0.8677, 0.957, 0.8745, 0.9296, 0.9029, 0.007295, 0.401, 0.02123, 0.3473, 0.06245, 0.3626, 0.06683, 0.431, 0.4598, 0.8205, 0.495, 0.8305, 0.4506, 0.8423, 0.4381, 0.831, 0.1741, 0.4438, 0.1706, 0.4843, 0.1327, 0.4832, 0.1382, 0.4488, 0.9296, 0.9029, 0.8914, 0.9723, 0.8526, 0.976, 0.9682, 0.7532, 0.9744, 0.7574, 0.9534, 0.7876, 0.9413, 0.7806, 0.9856, 0.8484, 0.9729, 0.8649, 0.943, 0.8561, 0.9664, 0.8316, 0.4659, 0.7652, 0.4481, 0.7646, 0.4451, 0.7494, 0.4646, 0.7445, 0.9335, 0.6681, 0.9625, 0.6588, 0.9632, 0.6951, 0.9306, 0.7127, 0.4907, 0.6136, 0.5003, 0.6469, 0.4577, 0.6381, 0.455, 0.6066, 0.9046, 0.6745, 0.9335, 0.6681, 0.9306, 0.7127, 0.907, 0.7196, 0.9073, 0.8313, 0.9078, 0.7952, 0.9376, 0.8072, 0.9447, 0.8344, 0.4991, 0.7498, 0.503, 0.7281, 0.5539, 0.7378, 0.5532, 0.7612, 0.531, 0.6109, 0.5277, 0.6516, 0.5003, 0.6469, 0.4907, 0.6136, 0.4962, 0.7876, 0.4991, 0.7498, 0.5532, 0.7612, 0.5432, 0.7932, 0.8725, 0.6787, 0.9046, 0.6745, 0.907, 0.7196, 0.9213, 0.8677, 0.8964, 0.9126, 0.8663, 0.9103, 0.8754, 0.8717, 0.8764, 0.7903, 0.9078, 0.7952, 0.9073, 0.8313, 0.9729, 0.8649, 0.957, 0.8745, 0.9213, 0.8677, 0.943, 0.8561, 0.2301, 0.3405, 0.2315, 0.395, 0.2157, 0.4417, 0.1959, 0.3516, 0.4868, 0.8603, 0.4506, 0.8423, 0.495, 0.8305, 0.5072, 0.8531, 0.9078, 0.7952, 0.9073, 0.7685, 0.9413, 0.7806, 0.9376, 0.8072, 0.8639, 0.719, 0.907, 0.7196, 0.9073, 0.7685, 0.907, 0.7196, 0.9306, 0.7127, 0.9413, 0.7806, 0.9073, 0.7685, 0.5437, 0.5789, 0.531, 0.6109, 0.4907, 0.6136, 0.8754, 0.8717, 0.8755, 0.8283, 0.9073, 0.8313, 0.9306, 0.7127, 0.9632, 0.6951, 0.9682, 0.7532, 0.9413, 0.7806, 0.01207, 0.4256, 0.007295, 0.401, 0.06683, 0.431, 0.4659, 0.7652, 0.4646, 0.7445, 0.503, 0.7281, 0.4991, 0.7498, 0.4585, 0.674, 0.4884, 0.6878, 0.4646, 0.7445, 0.4328, 0.7234, 0.8931, 0.5818, 0.892, 0.6221, 0.8662, 0.6313, 0.8638, 0.58, 0.9046, 0.6745, 0.892, 0.6221, 0.9271, 0.6211, 0.9335, 0.6681, 0.495, 0.8305, 0.4962, 0.7876, 0.5432, 0.7932, 0.535, 0.8299, 0.4598, 0.8205, 0.4631, 0.7959, 0.4962, 0.7876, 0.495, 0.8305, 0.4884, 0.6878, 0.5252, 0.6994, 0.503, 0.7281, 0.4646, 0.7445, 0.892, 0.6221, 0.9046, 0.6745, 0.8725, 0.6787, 0.164, 0.8037, 0.1219, 0.848, 0.1018, 0.8481, 0.1297, 0.7987, 0.1219, 0.848, 0.164, 0.8037, 0.2043, 0.8064, 0.1548, 0.8395, 0.5108, 0.9158, 0.5072, 0.8531, 0.5312, 0.849, 0.491, 0.9156, 0.4868, 0.8603, 0.5072, 0.8531, 0.5252, 0.6994, 0.5545, 0.7042, 0.5539, 0.7378, 0.503, 0.7281, 0.2211, 0.2782, 0.2301, 0.3405, 0.1959, 0.3516, 0.1909, 0.2906, 0.1909, 0.2906, 0.1959, 0.3516, 0.168, 0.359, 0.1642, 0.2981, 0.1959, 0.3516, 0.2157, 0.4417, 0.1741, 0.4438, 0.168, 0.359, 0.1382, 0.4488, 0.1369, 0.3666, 0.168, 0.359, 0.1741, 0.4438, 0.06683, 0.431, 0.06245, 0.3626, 0.09947, 0.3649, 0.1024, 0.4313, 0.1369, 0.3666, 0.1382, 0.4488, 0.1024, 0.4313, 0.09947, 0.3649, 0.06245, 0.3626, 0.06529, 0.3036, 0.09596, 0.3089, 0.09947, 0.3649, 0.1369, 0.3666, 0.1302, 0.3076, 0.1642, 0.2981, 0.168, 0.359, 0.1302, 0.3076, 0.1369, 0.3666, 0.09947, 0.3649, 0.09596, 0.3089, 0.02123, 0.3473, 0.03654, 0.2851, 0.06529, 0.3036, 0.06245, 0.3626, 0.9664, 0.8316, 0.9447, 0.8344, 0.9376, 0.8072, 0.9534, 0.7876, 0.4381, 0.831, 0.4244, 0.8162, 0.4395, 0.7996, 0.4598, 0.8205, 0.4267, 0.7271, 0.4328, 0.7234, 0.4646, 0.7445, 0.4451, 0.7494, 0.7916, 0.4498, 0.8297, 0.386, 0.8063, 0.4399, 0.8605, 0.3837, 0.8464, 0.4273, 0.8063, 0.4399, 0.8297, 0.386, 0.1045, 0.9026, 0.1219, 0.848, 0.1548, 0.8395, 0.1325, 0.8919, 0.2013, 0.8538, 0.1823, 0.8886, 0.1325, 0.8919, 0.1548, 0.8395, 0.1297, 0.7987, 0.1018, 0.8481, 0.1156, 0.7853, 0.1298, 0.7758, 0.2201, 0.8565, 0.2531, 0.8548, 0.2588, 0.8702, 0.2013, 0.8538, 0.2228, 0.8257, 0.2516, 0.8247, 0.2531, 0.8548, 0.2201, 0.8565, 0.2013, 0.8538, 0.1548, 0.8395, 0.2043, 0.8064, 0.2228, 0.8257, 0.2228, 0.8257, 0.2043, 0.8064, 0.2473, 0.7778, 0.2516, 0.8247, 0.1185, 0.9517, 0.1045, 0.9026, 0.1325, 0.8919, 0.1345, 0.9316, 0.0708, 0.9021, 0.04815, 0.9376, 0.02045, 0.9206, 0.03411, 0.8729, 0.1761, 0.9181, 0.2067, 0.9432, 0.1959, 0.96, 0.1345, 0.9316, 0.1219, 0.848, 0.1045, 0.9026, 0.08759, 0.8766, 0.1018, 0.8481, 0.1018, 0.8481, 0.08759, 0.8766, 0.0701, 0.8247, 0.1156, 0.7853, 0.03839, 0.9568, 0.0102, 0.9436, 0.02045, 0.9206, 0.04815, 0.9376, 0.1959, 0.96, 0.2431, 0.9671, 0.2396, 0.9922, 0.1976, 0.9788, 0.1959, 0.96, 0.2067, 0.9432, 0.2442, 0.9474, 0.2431, 0.9671, 0.1761, 0.9181, 0.1823, 0.8886, 0.2541, 0.8877, 0.2511, 0.9176, 0.08072, 0.9354, 0.03839, 0.9568, 0.04815, 0.9376, 0.0708, 0.9021, 0.1976, 0.9788, 0.1185, 0.9517, 0.1345, 0.9316, 0.1959, 0.96, 0.08759, 0.8766, 0.0708, 0.9021, 0.03411, 0.8729, 0.0701, 0.8247, 0.1823, 0.8886, 0.1761, 0.9181, 0.1345, 0.9316, 0.1325, 0.8919, 0.2067, 0.9432, 0.1761, 0.9181, 0.2511, 0.9176, 0.2442, 0.9474, 0.1045, 0.9026, 0.08072, 0.9354, 0.0708, 0.9021, 0.08759, 0.8766, 0.7716, 0.4658, 0.8066, 0.3853, 0.8297, 0.386, 0.7916, 0.4498, 0.4395, 0.7996, 0.4631, 0.7959, 0.4598, 0.8205, 0.9, 0.3964, 0.9046, 0.4783, 0.8855, 0.4505, 0.8811, 0.3946, 0.7528, 0.4646, 0.7893, 0.377, 0.8066, 0.3853, 0.7716, 0.4658, 0.9534, 0.7876, 0.9376, 0.8072, 0.9413, 0.7806, 0.9206, 0.3889, 0.9226, 0.4802, 0.9046, 0.4783, 0.9, 0.3964, 0.4631, 0.7959, 0.4395, 0.7996, 0.4481, 0.7646, 0.4659, 0.7652, 0.818, 0.8213, 0.7936, 0.8064, 0.8074, 0.7693, 0.569, 0.1321, 0.5865, 0.1224, 0.5847, 0.1484, 0.7153, 0.1289, 0.7127, 0.1262, 0.7253, 0.09517, 0.731, 0.09844, 0.7093, 0.03352, 0.693, 0.03757, 0.6989, 0.02547, 0.7029, 0.02105, 0.6838, 0.03593, 0.693, 0.03757, 0.664, 0.09223, 0.6691, 0.07387, 0.6181, 0.04169, 0.6077, 0.03429, 0.6163, 0.01654, 0.621, 0.0209, 0.6274, 0.04664, 0.6181, 0.04169, 0.621, 0.0209, 0.6309, 0.02178, 0.6871, 0.2521, 0.6745, 0.2528, 0.6832, 0.2257, 0.6938, 0.2286, 0.6452, 0.3856, 0.6312, 0.3869, 0.6341, 0.349, 0.6481, 0.3484, 0.6829, 0.3996, 0.6606, 0.3916, 0.6662, 0.3535, 0.6845, 0.3613, 0.5886, 0.08037, 0.5955, 0.08787, 0.5865, 0.1224, 0.5776, 0.1075, 0.5776, 0.1075, 0.5865, 0.1224, 0.569, 0.1321, 0.5732, 0.1109, 0.699, 0.1487, 0.7022, 0.1325, 0.7127, 0.1262, 0.7153, 0.1289, 0.7207, 0.1794, 0.7043, 0.1804, 0.7244, 0.1333, 0.7336, 0.1343, 0.5732, 0.1109, 0.569, 0.1321, 0.5652, 0.1052, 0.5692, 0.1012, 0.569, 0.1321, 0.5653, 0.1647, 0.5582, 0.1079, 0.5652, 0.1052, 0.7043, 0.1804, 0.699, 0.1487, 0.7153, 0.1289, 0.7244, 0.1333, 0.6729, 0.4607, 0.6879, 0.5256, 0.6621, 0.5169, 0.6478, 0.4588, 0.6013, 0.831, 0.618, 0.7952, 0.6479, 0.7945, 0.6497, 0.8391, 0.6845, 0.3613, 0.6662, 0.3535, 0.6745, 0.2528, 0.6871, 0.2521, 0.6478, 0.4588, 0.6472, 0.5104, 0.6288, 0.5032, 0.6283, 0.453, 0.6832, 0.2257, 0.6634, 0.2194, 0.667, 0.165, 0.6818, 0.1511, 0.6478, 0.4588, 0.6621, 0.5169, 0.6472, 0.5104, 0.6832, 0.2257, 0.6818, 0.1511, 0.699, 0.1487, 0.7043, 0.1804, 0.6691, 0.07387, 0.664, 0.09223, 0.6676, 0.05234, 0.6678, 0.05201, 0.9447, 0.8344, 0.9664, 0.8316, 0.943, 0.8561, 0.6216, 0.7011, 0.6283, 0.7522, 0.584, 0.705, 0.5956, 0.6593, 0.6219, 0.6708, 0.584, 0.705, 0.6716, 0.6735, 0.6709, 0.6972, 0.6219, 0.6708, 0.6216, 0.7011, 0.6709, 0.6972, 0.6283, 0.7522, 0.2749, 0.5741, 0.28, 0.5663, 0.2861, 0.5737, 0.2811, 0.5806, 0.3244, 0.5865, 0.3191, 0.6139, 0.2861, 0.5737, 0.2824, 0.5639, 0.3013, 0.6249, 0.2891, 0.6252, 0.2726, 0.5745, 0.2811, 0.5806, 0.07575, 0.5659, 0.06745, 0.542, 0.01402, 0.5523, 0.01851, 0.5656, 0.3631, 0.6091, 0.3496, 0.601, 0.3557, 0.5802, 0.366, 0.5975, 0.3459, 0.575, 0.3557, 0.5802, 0.3496, 0.601, 0.3409, 0.5927, 0.3357, 0.6225, 0.3191, 0.6139, 0.3409, 0.5927, 0.3496, 0.601, 0.3621, 0.6338, 0.3357, 0.6225, 0.3496, 0.601, 0.3631, 0.6091, 0.06745, 0.542, 0.07432, 0.5222, 0.03461, 0.5125, 0.0316, 0.5277, 0.07432, 0.5222, 0.0921, 0.4969, 0.05307, 0.4958, 0.03461, 0.5125, 0.1262, 0.2797, 0.1302, 0.3076, 0.09596, 0.3089, 0.1009, 0.286, 0.1302, 0.3076, 0.1262, 0.2797, 0.1584, 0.2737, 0.1642, 0.2981, 0.06676, 0.2797, 0.06665, 0.2507, 0.09864, 0.254, 0.1009, 0.286, 0.2276, 0.2384, 0.2265, 0.2611, 0.1877, 0.2657, 0.1874, 0.2385, 0.2265, 0.2611, 0.2211, 0.2782, 0.1909, 0.2906, 0.1877, 0.2657, 0.1877, 0.2657, 0.1909, 0.2906, 0.1642, 0.2981, 0.1584, 0.2737, 0.03654, 0.2851, 0.03687, 0.2678, 0.06676, 0.2797, 0.06529, 0.3036, 0.06529, 0.3036, 0.06676, 0.2797, 0.1009, 0.286, 0.09596, 0.3089, 0.1253, 0.2115, 0.125, 0.2512, 0.09864, 0.254, 0.09605, 0.2128, 0.125, 0.2512, 0.1253, 0.2115, 0.1552, 0.2066, 0.1564, 0.243, 0.1262, 0.2797, 0.125, 0.2512, 0.1564, 0.243, 0.1584, 0.2737, 0.125, 0.2512, 0.1262, 0.2797, 0.1009, 0.286, 0.09864, 0.254, 0.03687, 0.2678, 0.03521, 0.2445, 0.06665, 0.2507, 0.06676, 0.2797, 0.1874, 0.2385, 0.1877, 0.2657, 0.1584, 0.2737, 0.1564, 0.243, 0.06804, 0.2124, 0.06956, 0.1801, 0.09771, 0.1779, 0.09605, 0.2128, 0.2045, 0.1721, 0.2153, 0.2041, 0.1821, 0.2044, 0.1767, 0.1649, 0.03521, 0.2445, 0.03484, 0.2098, 0.06804, 0.2124, 0.06665, 0.2507, 0.1821, 0.2044, 0.1874, 0.2385, 0.1564, 0.243, 0.1552, 0.2066, 0.2153, 0.2041, 0.2276, 0.2384, 0.1874, 0.2385, 0.1821, 0.2044, 0.06665, 0.2507, 0.06804, 0.2124, 0.09605, 0.2128, 0.09864, 0.254, 0.05316, 0.08908, 0.03495, 0.05021, 0.07214, 0.06389, 0.07216, 0.108, 0.1178, 0.09972, 0.1246, 0.1739, 0.09771, 0.1779, 0.09596, 0.1086, 0.1253, 0.2115, 0.1246, 0.1739, 0.1503, 0.1667, 0.1552, 0.2066, 0.1246, 0.1739, 0.1253, 0.2115, 0.09605, 0.2128, 0.09771, 0.1779, 0.03484, 0.2098, 0.03873, 0.178, 0.06956, 0.1801, 0.06804, 0.2124, 0.1767, 0.1649, 0.1821, 0.2044, 0.1552, 0.2066, 0.1503, 0.1667, 0.07214, 0.06389, 0.06793, 0.01842, 0.08389, 0.01845, 0.09229, 0.06494, 0.1389, 0.544, 0.1138, 0.5455, 0.1134, 0.5259, 0.1445, 0.523, 0.1587, 0.08963, 0.1767, 0.1649, 0.1503, 0.1667, 0.139, 0.0954, 0.1795, 0.08544, 0.2045, 0.1721, 0.1767, 0.1649, 0.1587, 0.08963, 0.07216, 0.108, 0.07214, 0.06389, 0.09229, 0.06494, 0.09596, 0.1086, 0.1178, 0.09972, 0.1123, 0.04636, 0.1354, 0.05924, 0.139, 0.0954, 0.1389, 0.544, 0.1445, 0.523, 0.184, 0.5036, 0.1841, 0.5571, 0.1841, 0.5571, 0.184, 0.5036, 0.1996, 0.5153, 0.2018, 0.5336, 0.1321, 0.6858, 0.1444, 0.7333, 0.1132, 0.7213, 0.1149, 0.6874, 0.1005, 0.01016, 0.1123, 0.04636, 0.09229, 0.06494, 0.08389, 0.01845, 0.03495, 0.05021, 0.03987, 0.017, 0.06793, 0.01842, 0.07214, 0.06389, 0.1444, 0.7333, 0.1321, 0.6858, 0.1529, 0.6773, 0.1829, 0.7364, 0.03873, 0.178, 0.05316, 0.08908, 0.07216, 0.108, 0.06956, 0.1801, 0.1123, 0.04636, 0.1178, 0.09972, 0.09596, 0.1086, 0.09229, 0.06494, 0.1546, 0.05701, 0.1587, 0.08963, 0.139, 0.0954, 0.1354, 0.05924, 0.1935, 0.04093, 0.1795, 0.08544, 0.1587, 0.08963, 0.1546, 0.05701, 0.06956, 0.1801, 0.07216, 0.108, 0.09596, 0.1086, 0.09771, 0.1779, 0.1246, 0.1739, 0.1178, 0.09972, 0.139, 0.0954, 0.1503, 0.1667, 0.05892, 0.6782, 0.06503, 0.6379, 0.07369, 0.6393, 0.07488, 0.6872, 0.1138, 0.5455, 0.04953, 0.5442, 0.06176, 0.5243, 0.1134, 0.5259, 0.1117, 0.6262, 0.1149, 0.6874, 0.09529, 0.6874, 0.09654, 0.6365, 0.07742, 0.7368, 0.07488, 0.6872, 0.09529, 0.6874, 0.09859, 0.7262, 0.1841, 0.5571, 0.1178, 0.5616, 0.1138, 0.5455, 0.1389, 0.544, 0.03295, 0.7466, 0.05892, 0.6782, 0.07488, 0.6872, 0.07742, 0.7368, 0.1149, 0.6874, 0.1132, 0.7213, 0.09859, 0.7262, 0.09529, 0.6874, 0.1152, 0.5121, 0.184, 0.5036, 0.1445, 0.523, 0.1134, 0.5259, 0.06503, 0.6379, 0.06937, 0.6081, 0.07495, 0.6173, 0.07369, 0.6393, 0.1117, 0.6262, 0.1026, 0.6075, 0.1044, 0.5916, 0.1224, 0.6096, 0.1315, 0.6333, 0.1321, 0.6858, 0.1149, 0.6874, 0.1117, 0.6262, 0.1178, 0.5616, 0.06857, 0.5667, 0.04953, 0.5442, 0.1138, 0.5455, 0.07488, 0.6872, 0.07369, 0.6393, 0.09654, 0.6365, 0.09529, 0.6874, 0.07373, 0.4973, 0.1152, 0.5121, 0.1134, 0.5259, 0.06176, 0.5243, 0.1321, 0.6858, 0.1315, 0.6333, 0.1404, 0.631, 0.1529, 0.6773, 0.1224, 0.6096, 0.1384, 0.6278, 0.1315, 0.6333, 0.1117, 0.6262, 0.1025, 0.5925, 0.1026, 0.6075, 0.08844, 0.6095, 0.08598, 0.5934, 0.07523, 0.6182, 0.07293, 0.6078, 0.08598, 0.5934, 0.08844, 0.6095, 0.09654, 0.6365, 0.08844, 0.6095, 0.1026, 0.6075, 0.1117, 0.6262, 0.07369, 0.6393, 0.07523, 0.6182, 0.08844, 0.6095, 0.09654, 0.6365, 0.04953, 0.5442, 0.02415, 0.5313, 0.0217, 0.5079, 0.06176, 0.5243, 0.06176, 0.5243, 0.0217, 0.5079, 0.04206, 0.4988, 0.07373, 0.4973, 0.7893, 0.377, 0.7865, 0.3559, 0.8051, 0.3558, 0.8066, 0.3853, 0.8297, 0.386, 0.8256, 0.3514, 0.8421, 0.3556, 0.8605, 0.3837, 0.877, 0.2397, 0.8832, 0.2951, 0.8605, 0.2928, 0.8591, 0.2417, 0.9224, 0.3669, 0.9206, 0.3889, 0.9, 0.3964, 0.8994, 0.372, 0.8811, 0.3946, 0.8787, 0.3643, 0.8994, 0.372, 0.9, 0.3964, 0.8605, 0.3837, 0.8421, 0.3556, 0.8638, 0.3558, 0.8421, 0.3556, 0.843, 0.3277, 0.8589, 0.3301, 0.8638, 0.3558, 0.8817, 0.3365, 0.8832, 0.2951, 0.9024, 0.2992, 0.9, 0.3454, 0.8051, 0.3558, 0.8066, 0.3322, 0.8261, 0.3282, 0.8256, 0.3514, 0.9239, 0.2955, 0.9227, 0.3451, 0.9, 0.3454, 0.9024, 0.2992, 0.8787, 0.3643, 0.8811, 0.3946, 0.8605, 0.3837, 0.8638, 0.3558, 0.8832, 0.2951, 0.877, 0.2397, 0.895, 0.2416, 0.9024, 0.2992, 0.8192, 0.03696, 0.8153, 0.0129, 0.8198, 0.01255, 0.8256, 0.03566, 0.877, 0.2397, 0.868, 0.2152, 0.8887, 0.2164, 0.895, 0.2416, 0.8832, 0.2951, 0.8817, 0.3365, 0.8589, 0.3301, 0.8605, 0.2928, 0.8787, 0.3643, 0.8817, 0.3365, 0.9, 0.3454, 0.8994, 0.372, 0.7865, 0.3559, 0.791, 0.3364, 0.8066, 0.3322, 0.8051, 0.3558, 0.8256, 0.3514, 0.8261, 0.3282, 0.843, 0.3277, 0.8421, 0.3556, 0.8817, 0.3365, 0.8787, 0.3643, 0.8638, 0.3558, 0.8589, 0.3301, 0.9061, 0.1534, 0.9035, 0.2167, 0.8887, 0.2164, 0.8848, 0.156, 0.8457, 0.1016, 0.8481, 0.04989, 0.8588, 0.05832, 0.8572, 0.1048, 0.8662, 0.175, 0.868, 0.2152, 0.8528, 0.2165, 0.8531, 0.1683, 0.843, 0.2483, 0.8365, 0.2153, 0.8528, 0.2165, 0.8591, 0.2417, 0.9226, 0.2203, 0.9358, 0.1737, 0.9505, 0.174, 0.9287, 0.2222, 0.9108, 0.2332, 0.9239, 0.2955, 0.9024, 0.2992, 0.895, 0.2416, 0.7912, 0.2916, 0.7968, 0.2344, 0.813, 0.2444, 0.8074, 0.292, 0.8666, 0.1329, 0.8662, 0.175, 0.8531, 0.1683, 0.8567, 0.1328, 0.9061, 0.1534, 0.9018, 0.129, 0.919, 0.1277, 0.9198, 0.154, 0.8662, 0.175, 0.8666, 0.1329, 0.8835, 0.1317, 0.8848, 0.156, 0.8365, 0.2153, 0.8363, 0.1678, 0.8531, 0.1683, 0.8528, 0.2165, 0.868, 0.2152, 0.8662, 0.175, 0.8848, 0.156, 0.8887, 0.2164, 0.9035, 0.2167, 0.9061, 0.1534, 0.9198, 0.154, 0.9226, 0.2203, 0.8968, 0.09127, 0.891, 0.04581, 0.9028, 0.05284, 0.912, 0.09231, 0.8588, 0.05832, 0.8628, 0.102, 0.8572, 0.1048, 0.822, 0.1545, 0.8246, 0.1335, 0.8422, 0.1331, 0.8363, 0.1678, 0.9018, 0.129, 0.9061, 0.1534, 0.8848, 0.156, 0.8835, 0.1317, 0.8363, 0.1678, 0.8422, 0.1331, 0.8567, 0.1328, 0.8531, 0.1683, 0.8738, 0.05641, 0.8659, 0.06413, 0.8588, 0.05832, 0.8697, 0.04985, 0.8628, 0.102, 0.8588, 0.05832, 0.8659, 0.06413, 0.8714, 0.1019, 0.8628, 0.102, 0.8666, 0.1329, 0.8567, 0.1328, 0.8572, 0.1048, 0.9113, 0.04714, 0.9216, 0.08524, 0.912, 0.09231, 0.9028, 0.05284, 0.8227, 0.09471, 0.8102, 0.03797, 0.8192, 0.03696, 0.8457, 0.1016, 0.822, 0.1545, 0.8055, 0.1503, 0.8246, 0.1335, 0.7814, 0.1296, 0.7763, 0.09989, 0.7828, 0.1007, 0.7913, 0.1285, 0.9448, 0.1123, 0.9506, 0.07983, 0.9544, 0.08553, 0.9529, 0.1174, 0.9198, 0.154, 0.936, 0.139, 0.9358, 0.1737, 0.9226, 0.2203, 0.9108, 0.2332, 0.9035, 0.2167, 0.9226, 0.2203, 0.8246, 0.1335, 0.8055, 0.1503, 0.8057, 0.1336, 0.8111, 0.1316, 0.9506, 0.07983, 0.9571, 0.07695, 0.9607, 0.08276, 0.9544, 0.08553, 0.8102, 0.03797, 0.8227, 0.09471, 0.8102, 0.1041, 0.8022, 0.04678, 0.9408, 0.1069, 0.9506, 0.07983, 0.9448, 0.1123, 0.9529, 0.1174, 0.9544, 0.08553, 0.9607, 0.08276, 0.9626, 0.1151, 0.8882, 0.02688, 0.8813, 0.02524, 0.8827, 0.01982, 0.8919, 0.021, 0.9018, 0.129, 0.8968, 0.09127, 0.912, 0.09231, 0.919, 0.1277, 0.8666, 0.1329, 0.8628, 0.102, 0.8714, 0.1019, 0.8835, 0.1317, 0.8422, 0.1331, 0.8457, 0.1016, 0.8572, 0.1048, 0.8567, 0.1328, 0.9028, 0.05284, 0.891, 0.04581, 0.9014, 0.03776, 0.9113, 0.04714, 0.8738, 0.05641, 0.8798, 0.09236, 0.8714, 0.1019, 0.8659, 0.06413, 0.891, 0.04581, 0.8968, 0.09127, 0.8798, 0.09236, 0.8815, 0.04919, 0.8227, 0.09471, 0.8246, 0.1335, 0.8111, 0.1316, 0.8102, 0.1041, 0.8246, 0.1335, 0.8227, 0.09471, 0.8457, 0.1016, 0.8422, 0.1331, 0.9035, 0.2167, 0.9108, 0.2332, 0.895, 0.2416, 0.8887, 0.2164, 0.9227, 0.3451, 0.9224, 0.3669, 0.8994, 0.372, 0.9, 0.3454, 0.791, 0.3364, 0.7912, 0.2916, 0.8074, 0.292, 0.8066, 0.3322, 0.8261, 0.3282, 0.8274, 0.2916, 0.8447, 0.2915, 0.843, 0.3277, 0.8968, 0.09127, 0.9018, 0.129, 0.8835, 0.1317, 0.8798, 0.09236, 0.8274, 0.2916, 0.825, 0.2441, 0.843, 0.2483, 0.8447, 0.2915, 0.868, 0.2152, 0.877, 0.2397, 0.8591, 0.2417, 0.8447, 0.2915, 0.843, 0.2483, 0.8591, 0.2417, 0.8605, 0.2928, 0.8798, 0.09236, 0.8835, 0.1317, 0.8714, 0.1019, 0.825, 0.2441, 0.8152, 0.2243, 0.8365, 0.2153, 0.843, 0.2483, 0.936, 0.139, 0.9198, 0.154, 0.919, 0.1277, 0.7913, 0.1285, 0.7828, 0.1007, 0.7885, 0.09774, 0.7968, 0.1253, 0.8102, 0.03797, 0.8081, 0.0192, 0.8153, 0.0129, 0.8192, 0.03696, 0.8256, 0.03566, 0.8419, 0.07724, 0.8457, 0.1016, 0.8192, 0.03696, 0.891, 0.04581, 0.8882, 0.02688, 0.8919, 0.021, 0.9014, 0.03776, 0.8815, 0.04919, 0.8813, 0.02524, 0.8882, 0.02688, 0.891, 0.04581, 0.813, 0.2444, 0.8096, 0.2244, 0.8152, 0.2243, 0.825, 0.2441, 0.843, 0.3277, 0.8447, 0.2915, 0.8605, 0.2928, 0.8589, 0.3301, 0.8066, 0.3322, 0.8074, 0.292, 0.8274, 0.2916, 0.8261, 0.3282, 0.9216, 0.08524, 0.93, 0.1128, 0.919, 0.1277, 0.912, 0.09231, 0.93, 0.1128, 0.9342, 0.1164, 0.936, 0.139, 0.919, 0.1277, 0.8055, 0.1503, 0.7913, 0.1285, 0.7968, 0.1253, 0.8057, 0.1336, 0.9358, 0.1737, 0.9529, 0.1174, 0.9626, 0.1151, 0.9505, 0.174, 0.9342, 0.1164, 0.9408, 0.1069, 0.9448, 0.1123, 0.936, 0.139, 0.936, 0.139, 0.9448, 0.1123, 0.9529, 0.1174, 0.9358, 0.1737, 0.7946, 0.1806, 0.7814, 0.1296, 0.7913, 0.1285, 0.8055, 0.1503, 0.8074, 0.292, 0.813, 0.2444, 0.825, 0.2441, 0.8274, 0.2916, 0.8152, 0.2243, 0.822, 0.1545, 0.8363, 0.1678, 0.8365, 0.2153, 0.8152, 0.2243, 0.7946, 0.1806, 0.8055, 0.1503, 0.822, 0.1545, 0.8419, 0.07724, 0.8446, 0.05626, 0.8481, 0.04989, 0.8457, 0.1016, 0.8066, 0.3853, 0.8051, 0.3558, 0.8256, 0.3514, 0.8297, 0.386, 0.3923, 0.5124, 0.3334, 0.5127, 0.3571, 0.4631, 0.3334, 0.5127, 0.3331, 0.4281, 0.3571, 0.4631, 0.3331, 0.4281, 0.3977, 0.426, 0.3571, 0.4631, 0.3977, 0.426, 0.3923, 0.5124, 0.3571, 0.4631, 0.6336, 0.5702, 0.6417, 0.6359, 0.6185, 0.5881, 0.6417, 0.6359, 0.6032, 0.6205, 0.6185, 0.5881, 0.6032, 0.6205, 0.5908, 0.566, 0.6185, 0.5881, 0.3331, 0.4281, 0.3526, 0.3423, 0.3664, 0.3945, 0.3526, 0.3423, 0.3927, 0.3518, 0.3664, 0.3945, 0.3927, 0.3518, 0.3977, 0.426, 0.3664, 0.3945, 0.6716, 0.6735, 0.6805, 0.6441, 0.7166, 0.6731, 0.6716, 0.6735, 0.7166, 0.6731, 0.6709, 0.6972, 0.7161, 0.6973, 0.7383, 0.748, 0.6709, 0.6972, 0.6833, 0.7316, 0.7383, 0.748, 0.6894, 0.7521, 0.6417, 0.6359, 0.6336, 0.5702, 0.6805, 0.6441, 0.1741, 0.4438, 0.2157, 0.4417, 0.1706, 0.4843, 0.1382, 0.4488, 0.1338, 0.4834, 0.1024, 0.4313, 0.3923, 0.5124, 0.4334, 0.5037, 0.3969, 0.5821, 0.5284, 0.4533, 0.5241, 0.5022, 0.4702, 0.4997, 0.04193, 0.4446, 0.01207, 0.4256, 0.06683, 0.431, 0.813, 0.2444, 0.7968, 0.2344, 0.8096, 0.2244, 0.5969, 0.2136, 0.587, 0.2286, 0.5758, 0.2152, 0.8528, 0.2165, 0.868, 0.2152, 0.8591, 0.2417, 0.8964, 0.9126, 0.9296, 0.9029, 0.8526, 0.976, 0.5108, 0.9158, 0.491, 0.9156, 0.5072, 0.8531, 0.5322, 0.899, 0.5108, 0.9158, 0.5312, 0.849, 0.5572, 0.8756, 0.5552, 0.9127, 0.5312, 0.849, 0.5733, 0.9293, 0.5552, 0.9127, 0.5969, 0.903, 0.6075, 0.8894, 0.5969, 0.903, 0.5783, 0.8543, 0.5733, 0.9293, 0.5969, 0.903, 0.5851, 0.9378, 0.8964, 0.9126, 0.8526, 0.976, 0.8663, 0.9103, 0.8363, 0.9087, 0.8663, 0.9103, 0.8152, 0.9615, 0.8507, 0.8404, 0.8149, 0.8856, 0.805, 0.8556, 0.8755, 0.8283, 0.8754, 0.8717, 0.8507, 0.8404, 0.9213, 0.8677, 0.8754, 0.8717, 0.9073, 0.8313, 0.8755, 0.8283, 0.8507, 0.8404, 0.8764, 0.7903, 0.8755, 0.8283, 0.8764, 0.7903, 0.9073, 0.8313, 0.8764, 0.7903, 0.871, 0.7626, 0.9078, 0.7952, 0.8764, 0.7903, 0.8476, 0.7962, 0.871, 0.7626, 0.8312, 0.7181, 0.8639, 0.719, 0.8412, 0.7632, 0.871, 0.7626, 0.8639, 0.719, 0.9073, 0.7685, 0.8639, 0.719, 0.8725, 0.6787, 0.907, 0.7196, 0.8396, 0.6803, 0.8725, 0.6787, 0.8312, 0.7181, 0.8396, 0.6803, 0.8382, 0.6234, 0.8725, 0.6787, 0.8662, 0.6313, 0.892, 0.6221, 0.8725, 0.6787, 0.5572, 0.8756, 0.5312, 0.849, 0.5783, 0.8543, 0.6209, 0.2436, 0.6335, 0.2168, 0.639, 0.2486, 0.3109, 0.8514, 0.2765, 0.8678, 0.2746, 0.8506, 0.309, 0.8454, 0.3527, 0.8409, 0.3699, 0.8968, 0.3176, 0.866, 0.3115, 0.8514, 0.3154, 0.8658, 0.2798, 0.8831, 0.2765, 0.8678, 0.309, 0.8454, 0.3527, 0.8409, 0.3115, 0.8514, 0.3109, 0.8514, 0.3154, 0.8658, 0.2765, 0.8678, 0.2541, 0.8877, 0.2351, 0.8773, 0.2588, 0.8702, 0.2541, 0.8877, 0.1823, 0.8886, 0.2351, 0.8773, 0.2351, 0.8773, 0.2201, 0.8565, 0.2588, 0.8702, 0.3154, 0.8658, 0.3217, 0.9164, 0.2798, 0.8831, 0.2798, 0.8831, 0.2541, 0.8877, 0.2588, 0.8702, 0.2588, 0.8702, 0.2531, 0.8548, 0.2746, 0.8506, 0.2798, 0.8831, 0.2588, 0.8702, 0.2765, 0.8678, 0.2765, 0.8678, 0.2588, 0.8702, 0.2746, 0.8506])
me_cube_002.materials.append(mat_material_001)
me_cube_002.use_remesh_preserve_volume = False
me_cube_002.use_remesh_preserve_attributes = False
me_cube_002.use_mirror_vertex_groups = False
me_cube_002.auto_texspace = False
me_cube_002.update()
arm_armature = bpy.data.armatures.new('Armature')  # bones are not reproduced

# ---- objects
ob_sun_001 = bpy.data.objects.new('Sun.001', light_sun_001)
ob_sun = bpy.data.objects.new('Sun', light_sun)
ob_armature = bpy.data.objects.new('Armature', arm_armature)
ob_cube_001 = bpy.data.objects.new('Cube.001', me_cube_002)

# ---- transforms, parenting, visibility, modifiers, constraints
ob_sun_001.location = (0.1069, 1.581, 8.09)
ob_sun_001.rotation_euler = (-0.3757, -1.034e-09, -5.082e-09)
ob_sun_001.lineart.crease_threshold = 0.0
ob_sun.location = (0.005698, -5.713, 7.305)
ob_sun.rotation_euler = (0.6396, -0.0, 0.0)
ob_sun.lineart.crease_threshold = 0.0
ob_armature.location = (-0.02153, -0.0003909, 3.253)
ob_armature.rotation_euler = (0.04495, 0.1662, 0.003744)
ob_armature.scale = (0.6251, 0.6251, 0.6251)
ob_armature.hide_viewport = True
ob_armature.show_in_front = True
ob_armature.lineart.crease_threshold = 0.0
ob_cube_001.parent = ob_armature
ob_cube_001.matrix_parent_inverse = Matrix(((1.578, 0.005908, -0.2646, 0.8947), (0.005907, 1.598, 0.0709, -0.2299), (0.2646, -0.0709, 1.576, -5.121), (0.0, 0.0, 0.0, 1.0)))
ob_cube_001.location = (0.0, 0.0, 3.3)
ob_cube_001.scale = (0.4, 0.4, 0.4)
ob_cube_001.lineart.crease_threshold = 0.0
_vg = ob_cube_001.vertex_groups.new(name='Bone')
for _i, _w in zip([2, 3, 5, 6, 7, 13, 15, 16, 20, 21, 24, 25, 26, 28, 30, 31, 32, 42, 43, 44, 45, 128, 234, 235, 237, 238, 239, 240, 246, 248, 249, 253, 254, 255, 256, 268, 269, 270, 271, 272, 273, 274, 278, 279, 280, 281, 290, 291, 292, 293, 294, 526], [0.4966, 0.3441, 0.08016, 0.1167, 0.6791, 0.05003, 0.04452, 0.7453, 0.1809, 0.1731, 0.2582, 0.6777, 0.7767, 0.0709, 0.1308, 0.1618, 0.6138, 0.05816, 0.4106, 0.5706, 0.04073, 0.00367, 0.4478, 0.4915, 0.09132, 0.06933, 0.1123, 0.614, 0.09199, 0.01189, 0.6446, 0.8448, 0.1128, 0.7413, 0.1486, 0.03778, 0.0579, 0.08081, 0.3089, 0.2304, 0.7761, 0.5694, 0.1222, 0.5024, 0.1024, 0.1413, 0.008034, 0.1471, 0.2163, 0.1532, 0.01597, 0.2143]): _vg.add([_i], _w, 'REPLACE')
_vg = ob_cube_001.vertex_groups.new(name='Bone.001')
for _i, _w in zip([0, 2, 3, 4, 5, 6, 7, 8, 9, 14, 15, 16, 20, 21, 24, 25, 26, 31, 32, 35, 42, 43, 44, 118, 119, 122, 123, 128, 216, 222, 223, 232, 234, 235, 236, 237, 238, 239, 240, 241, 242, 247, 248, 249, 253, 254, 255, 256, 257, 259, 260, 267, 268, 274, 281, 285, 286, 290, 291, 293, 313, 316, 318], [0.4145, 0.4364, 0.594, 0.06997, 0.8159, 0.781, 0.2206, 0.09641, 0.2236, 0.0562, 0.2013, 0.2053, 0.6929, 0.6912, 0.05027, 0.1575, 0.02622, 0.6513, 0.1626, 0.1348, 0.4888, 0.4948, 0.005459, 0.114, 0.1494, 0.03455, 0.05373, 0.2295, 0.0502, 0.02817, 0.01991, 0.4094, 0.1484, 0.1619, 0.05595, 0.7377, 0.7975, 0.6738, 0.1496, 0.02675, 0.117, 0.06565, 0.1314, 0.133, 0.08634, 0.6402, 0.1383, 0.5792, 0.02552, 0.1496, 0.08262, 0.471, 0.186, 0.01546, 0.5874, 0.2089, 0.05304, 0.1454, 0.09113, 0.6438, 0.06375, 0.04246, 0.0689]): _vg.add([_i], _w, 'REPLACE')
_vg = ob_cube_001.vertex_groups.new(name='Bone.002')
for _i, _w in zip([0, 1, 4, 5, 6, 8, 9, 12, 14, 15, 17, 18, 20, 21, 23, 31, 35, 36, 40, 42, 118, 119, 121, 122, 123, 124, 128, 216, 220, 221, 222, 223, 232, 233, 236, 237, 238, 239, 241, 242, 244, 245, 247, 248, 251, 252, 254, 256, 257, 258, 259, 260, 262, 263, 264, 265, 266, 267, 268, 281, 285, 286, 287, 288, 289, 290, 293, 300, 312, 313, 315, 316, 318], [0.5235, 0.2004, 0.6317, 0.09376, 0.07198, 0.532, 0.6083, 0.2575, 0.5551, 0.5523, 0.0575, 0.3089, 0.05488, 0.06739, 0.1706, 0.1133, 0.7197, 0.6197, 0.535, 0.1941, 0.3594, 0.4016, 0.0521, 0.2332, 0.26, 0.02833, 0.2549, 0.06331, 0.07034, 0.02544, 0.08935, 0.05999, 0.4343, 0.3257, 0.4572, 0.1141, 0.1141, 0.08612, 0.1648, 0.3201, 0.09226, 0.1064, 0.278, 0.4714, 0.1944, 0.0573, 0.04427, 0.08391, 0.8541, 0.5679, 0.8078, 0.6346, 0.6861, 0.1033, 0.7084, 0.7396, 0.07444, 0.5074, 0.5598, 0.114, 0.5454, 0.5738, 0.6228, 0.1827, 0.009074, 0.2058, 0.1229, 0.01369, 0.08392, 0.1687, 0.07757, 0.161, 0.1101]): _vg.add([_i], _w, 'REPLACE')
_vg = ob_cube_001.vertex_groups.new(name='Bone.003')
for _i, _w in zip([1, 11, 18, 19, 22, 23, 34, 36, 37, 41, 46, 47, 48, 190, 191, 192, 193, 194, 195, 196, 197, 198, 199, 200, 233, 261, 262, 263, 264, 265, 266, 287, 295, 296, 297, 298, 299, 300, 319, 321, 322, 324, 325, 326, 327, 328, 329, 330, 331, 332, 333, 344, 528, 529, 530, 531, 532, 533, 534], [0.1489, 0.0274, 0.006815, 0.1365, 0.5779, 0.6453, 0.06029, 0.03504, 0.4484, 0.000676, 0.1573, 0.8356, 0.2592, 0.01455, 0.07847, 0.2381, 0.02011, 0.1115, 0.5378, 0.4122, 0.04248, 0.05196, 0.0312, 0.08644, 0.06562, 0.8821, 0.2192, 0.803, 0.1709, 0.08723, 0.08319, 0.305, 0.203, 0.976, 0.2782, 0.9047, 0.0361, 0.6889, 0.115, 0.115, 0.2424, 0.1458, 0.4873, 0.5151, 0.1611, 0.1515, 0.0552, 0.05489, 0.04762, 0.04783, 0.03863, 0.001802, 0.1045, 0.2867, 0.06714, 0.1563, 0.1769, 0.1021, 0.3164]): _vg.add([_i], _w, 'REPLACE')
_vg = ob_cube_001.vertex_groups.new(name='Bone.004')
for _i, _w in zip([19, 22, 23, 37, 46, 47, 48, 190, 191, 192, 193, 194, 195, 196, 197, 198, 199, 200, 201, 202, 203, 204, 205, 206, 261, 295, 297, 298, 299, 300, 319, 320, 321, 322, 323, 324, 325, 326, 327, 328, 329, 330, 331, 332, 333, 334, 335, 336, 337, 338, 339, 340, 341, 342, 343, 344, 345, 528, 529, 530, 531, 532, 533, 534], [0.02026, 0.05783, 0.005653, 0.1306, 0.8166, 0.1712, 0.7117, 0.9667, 0.9138, 0.7598, 0.9646, 0.8807, 0.4634, 0.5877, 0.9497, 0.9466, 0.9566, 0.9131, 0.9812, 0.9801, 0.9808, 0.9783, 0.9742, 0.975, 0.03177, 0.7945, 0.7585, 0.09349, 0.9569, 0.2711, 0.8863, 0.9756, 0.8889, 0.7553, 0.9793, 0.8481, 0.5128, 0.4844, 0.8388, 0.8479, 0.9463, 0.9443, 0.9498, 0.951, 0.9554, 0.9878, 0.9879, 0.9878, 0.9907, 0.9868, 0.9883, 0.9898, 0.99, 0.9802, 0.9801, 0.9745, 0.9751, 0.8949, 0.7132, 0.932, 0.8434, 0.8226, 0.8972, 0.6834]): _vg.add([_i], _w, 'REPLACE')
_vg = ob_cube_001.vertex_groups.new(name='Bone.015')
for _i, _w in zip([4, 12, 15, 40, 233, 236, 241, 242, 243, 244, 245, 247, 248, 250, 251, 252, 257, 258, 260, 262, 263, 264, 265, 266, 268, 284, 285, 286, 287, 288, 289, 312, 313, 314, 315, 316, 317], [0.07701, 0.05625, 0.008251, 0.1923, 0.5455, 0.1735, 0.0555, 0.05221, 0.9686, 0.7163, 0.1682, 0.09297, 0.06704, 0.7836, 0.2252, 0.8934, 0.008436, 0.2321, 0.08332, 0.0432, 0.06836, 0.1018, 0.06573, 0.7714, 0.03627, 0.985, 0.01709, 0.1335, 0.08847, 0.6244, 0.8285, 0.03604, 0.04978, 0.007452, 0.2074, 0.08923, 0.4243]): _vg.add([_i], _w, 'REPLACE')
_vg = ob_cube_001.vertex_groups.new(name='Bone.016')
for _i, _w in zip([4, 15, 232, 233, 236, 239, 241, 242, 243, 244, 245, 247, 248, 250, 251, 252, 254, 256, 257, 258, 260, 268, 281, 285, 286, 288, 289, 290, 312, 313, 314, 315, 316, 317, 318, 346, 347, 348, 349, 350, 351, 438, 439, 442, 443, 444, 445, 446, 450, 451, 452, 454], [0.03955, 0.03341, 0.1062, 0.04066, 0.264, 0.03521, 0.7201, 0.4955, 0.002496, 0.1726, 0.694, 0.5512, 0.2591, 0.201, 0.5578, 0.01821, 0.0564, 0.0972, 0.003969, 0.05692, 0.1088, 0.09783, 0.08311, 0.1885, 0.2166, 0.1389, 0.1355, 0.5699, 0.8383, 0.7011, 0.9684, 0.6998, 0.6919, 0.5594, 0.772, 0.9591, 0.9896, 0.9752, 0.9955, 0.9493, 0.9855, 0.8692, 0.1771, 0.07512, 0.6569, 0.2415, 0.145, 0.8062, 0.5023, 0.1114, 0.0269, 0.1291]): _vg.add([_i], _w, 'REPLACE')
_vg = ob_cube_001.vertex_groups.new(name='Bone.017')
for _i, _w in zip([346, 350, 438, 439, 440, 441, 442, 443, 444, 445, 446, 447, 448, 449, 450, 451, 452, 453, 454, 455, 456, 457, 458, 459, 460, 461, 464, 481, 505, 506, 507, 508, 509, 510, 511, 512, 523, 524], [0.03409, 0.02365, 0.1302, 0.8224, 0.998, 0.9795, 0.9248, 0.3416, 0.7569, 0.8541, 0.193, 0.9979, 0.1916, 0.07675, 0.4977, 0.8882, 0.9612, 0.9786, 0.8707, 0.9978, 0.988, 0.8894, 0.8404, 0.1077, 0.8442, 0.9979, 0.07126, 0.007628, 0.9595, 0.989, 0.9881, 0.9856, 0.9813, 0.9547, 0.9501, 0.9948, 0.9952, 0.9992]): _vg.add([_i], _w, 'REPLACE')
_vg = ob_cube_001.vertex_groups.new(name='Bone.018')
for _i, _w in zip([448, 449, 457, 458, 459, 460, 464, 475, 505, 510, 511], [0.7975, 0.8933, 0.06126, 0.1116, 0.8705, 0.1434, 0.8899, 0.1055, 0.02822, 0.03824, 0.04636]): _vg.add([_i], _w, 'REPLACE')
_vg = ob_cube_001.vertex_groups.new(name='Bone.032')
for _i, _w in zip([457, 458, 467, 481, 482, 491, 492], [0.03477, 0.02382, 0.05062, 0.4585, 0.4806, 0.02246, 0.0642]): _vg.add([_i], _w, 'REPLACE')
_vg = ob_cube_001.vertex_groups.new(name='Bone.033')
for _i, _w in zip([457, 467, 471, 476, 477, 480, 481, 482, 491, 492, 493], [0.01972, 0.09003, 0.1792, 0.02111, 0.1588, 0.05418, 0.494, 0.4869, 0.6167, 0.6497, 0.4443]): _vg.add([_i], _w, 'REPLACE')
_vg = ob_cube_001.vertex_groups.new(name='Bone.034')
for _i, _w in zip([468, 471, 474, 477, 491, 492, 493, 494, 495, 518, 519, 520, 521, 522], [0.9994, 0.0142, 0.9998, 0.09019, 0.1384, 0.113, 0.2556, 0.9998, 0.9995, 0.9911, 0.9746, 0.9782, 0.9818, 0.9795]): _vg.add([_i], _w, 'REPLACE')
_vg = ob_cube_001.vertex_groups.new(name='Bone.035')
for _i, _w in zip([463, 465, 466, 467, 469, 470, 471, 475, 476, 477, 478, 479, 480, 491, 492, 493, 499, 500], [0.08864, 0.1428, 0.002184, 0.8559, 0.06619, 0.9363, 0.544, 0.02475, 0.9247, 0.6172, 0.0557, 0.8776, 0.7083, 0.2038, 0.1494, 0.2399, 0.0233, 0.01809]): _vg.add([_i], _w, 'REPLACE')
_vg = ob_cube_001.vertex_groups.new(name='Bone.036')
for _i, _w in zip([477, 479, 480, 484, 485, 486, 496, 497, 498, 499, 500, 501, 503, 504], [0.07409, 0.01002, 0.0378, 0.02606, 0.07938, 0.01594, 0.01264, 0.6517, 0.07186, 0.9153, 0.9521, 0.1055, 0.9692, 0.9135]): _vg.add([_i], _w, 'REPLACE')
_vg = ob_cube_001.vertex_groups.new(name='Bone.037')
for _i, _w in zip([484, 485, 486, 487, 488, 489, 504, 514, 515, 516, 517], [0.9611, 0.9147, 0.9349, 0.9801, 1.001, 1.003, 0.02898, 1.003, 1.001, 1.005, 1.004]): _vg.add([_i], _w, 'REPLACE')
_vg = ob_cube_001.vertex_groups.new(name='Bone.038')
for _i, _w in zip([449, 462, 463, 464, 465, 466, 469, 470, 471, 475, 477, 478, 479, 480, 483, 492, 498, 502], [0.004866, 0.8606, 0.8309, 0.02477, 0.8455, 0.9267, 0.8769, 0.04111, 0.2488, 0.8478, 0.05557, 0.8986, 0.07936, 0.1682, 0.6068, 0.05639, 0.02374, 0.003181]): _vg.add([_i], _w, 'REPLACE')
_vg = ob_cube_001.vertex_groups.new(name='Bone.039')
for _i, _w in zip([462, 463, 472, 483, 486, 496, 497, 498, 501, 502, 504], [0.1225, 0.08622, 0.02834, 0.3807, 0.009122, 0.927, 0.2705, 0.882, 0.8792, 0.9454, 0.01181]): _vg.add([_i], _w, 'REPLACE')
_vg = ob_cube_001.vertex_groups.new(name='Bone.040')
for _i, _w in zip([472, 473, 490, 497, 513], [0.9551, 0.9786, 1.024, 0.01661, 0.98]): _vg.add([_i], _w, 'REPLACE')
_vg = ob_cube_001.vertex_groups.new(name='Bone.019')
for _i, _w in zip([1, 4, 8, 10, 11, 12, 14, 15, 17, 18, 19, 22, 23, 34, 35, 36, 37, 40, 41, 46, 48, 118, 119, 120, 121, 122, 123, 124, 127, 128, 258, 260, 261, 262, 265, 266, 268], [0.5906, 0.08589, 0.1053, 0.87, 0.7614, 0.4442, 0.1177, 0.04296, 0.7792, 0.4693, 0.7676, 0.3257, 0.1347, 0.8846, 0.02894, 0.2254, 0.3769, 0.1672, 0.8013, 0.01236, 0.02429, 0.07835, 0.0149, 0.0598, 0.1343, 0.3235, 0.05655, 0.1588, 0.08976, 0.003765, 0.07049, 0.02101, 0.02944, 0.05517, 0.08808, 0.04918, 0.001778]): _vg.add([_i], _w, 'REPLACE')
_vg = ob_cube_001.vertex_groups.new(name='Bone.020')
for _i, _w in zip([0, 1, 4, 8, 9, 10, 11, 12, 14, 15, 17, 18, 19, 20, 21, 31, 35, 36, 38, 39, 40, 41, 42, 118, 119, 120, 121, 122, 123, 124, 125, 126, 127, 128, 129, 130, 131, 132, 134, 135, 136, 137, 138, 139, 140, 144, 145, 146, 147, 148, 150, 216, 217, 218, 219, 220, 221, 222, 223, 258, 260, 268], [0.02473, 0.02672, 0.06723, 0.2037, 0.1277, 0.1018, 0.1708, 0.1943, 0.2523, 0.07297, 0.1247, 0.1701, 0.01582, 0.03643, 0.02559, 0.00567, 0.08647, 0.06685, 0.983, 0.9963, 0.04957, 0.1585, 0.2272, 0.4105, 0.3965, 0.9343, 0.7985, 0.3596, 0.6181, 0.7849, 0.9506, 0.7983, 0.8976, 0.4518, 0.9887, 0.9774, 0.978, 0.9951, 0.08856, 0.08173, 0.9927, 0.8668, 0.8078, 0.8025, 0.92, 0.9075, 0.1161, 0.1214, 0.09324, 0.07055, 0.04226, 0.8658, 0.9924, 0.9632, 0.9903, 0.8923, 0.9244, 0.8531, 0.8824, 0.006642, 0.006498, 0.01642]): _vg.add([_i], _w, 'REPLACE')
_vg = ob_cube_001.vertex_groups.new(name='Bone.021')
for _i, _w in zip([125, 126, 133, 134, 135, 137, 138, 139, 140, 141, 142, 143, 144, 145, 146, 147, 148, 149, 150, 151, 152, 153, 154, 155, 158, 175, 176, 224, 225, 226, 227, 228, 229, 230, 231, 362, 363], [0.04832, 0.2007, 0.9979, 0.9113, 0.9182, 0.1326, 0.1914, 0.1966, 0.07972, 0.9952, 0.8812, 0.101, 0.09216, 0.8838, 0.8785, 0.9066, 0.9294, 0.995, 0.9538, 0.9247, 0.8643, 0.1086, 0.9627, 0.9945, 0.189, 0.07776, 0.05244, 0.9788, 0.997, 0.9963, 0.9971, 0.9961, 0.9843, 0.975, 0.9942, 0.9981, 0.9983]): _vg.add([_i], _w, 'REPLACE')
_vg = ob_cube_001.vertex_groups.new(name='Bone.022')
for _i, _w in zip([142, 143, 151, 152, 153, 158, 169], [0.1056, 0.8691, 0.01908, 0.09658, 0.8718, 0.7694, 0.08777]): _vg.add([_i], _w, 'REPLACE')
_vg = ob_cube_001.vertex_groups.new(name='Bone.023')
for _i, _w in zip([151, 152, 161, 165, 175, 176, 185, 186, 187], [0.06503, 0.05493, 0.09886, 0.02259, 0.7775, 0.829, 0.082, 0.1433, 0.04035]): _vg.add([_i], _w, 'REPLACE')
_vg = ob_cube_001.vertex_groups.new(name='Bone.024')
for _i, _w in zip([161, 165, 170, 171, 174, 175, 185, 186, 187, 357, 358, 359, 360, 361], [0.05034, 0.1589, 0.05036, 0.2146, 0.05989, 0.07291, 0.6429, 0.6015, 0.6171, 0.9896, 0.968, 0.9971, 0.9606, 0.9772]): _vg.add([_i], _w, 'REPLACE')
_vg = ob_cube_001.vertex_groups.new(name='Bone.025')
for _i, _w in zip([162, 168, 188, 189], [0.9931, 0.9951, 0.9933, 0.9802]): _vg.add([_i], _w, 'REPLACE')
_vg = ob_cube_001.vertex_groups.new(name='Bone.026')
for _i, _w in zip([157, 159, 161, 163, 164, 165, 169, 170, 171, 172, 173, 174, 175, 176, 185, 186, 187, 210, 211], [0.0934, 0.1408, 0.8485, 0.05801, 0.9186, 0.5799, 0.01468, 0.9099, 0.6394, 0.06176, 0.8713, 0.7321, 0.0508, 0.09007, 0.262, 0.2137, 0.2842, 0.04222, 0.03705]): _vg.add([_i], _w, 'REPLACE')
_vg = ob_cube_001.vertex_groups.new(name='Bone.027')
for _i, _w in zip([171, 173, 174, 178, 179, 187, 207, 208, 209, 210, 211, 212, 214, 215], [0.07872, 0.01131, 0.001441, 0.05207, 0.06991, 0.00913, 0.006528, 0.6601, 0.06899, 0.6611, 0.8777, 0.1175, 0.9467, 0.1692]): _vg.add([_i], _w, 'REPLACE')
_vg = ob_cube_001.vertex_groups.new(name='Bone.028')
for _i, _w in zip([178, 179, 180, 181, 182, 183, 208, 210, 211, 215, 353, 354, 355, 356], [0.945, 0.9224, 0.9571, 0.9992, 1.002, 1.014, 0.08503, 0.259, 0.06196, 0.8011, 1.001, 1.001, 1.002, 1.002]): _vg.add([_i], _w, 'REPLACE')
_vg = ob_cube_001.vertex_groups.new(name='Bone.029')
for _i, _w in zip([143, 156, 157, 158, 159, 160, 163, 164, 165, 169, 173, 177, 186], [0.006527, 0.02912, 0.7558, 0.0311, 0.8402, 0.9188, 0.8885, 0.05741, 0.2104, 0.8646, 0.07626, 0.1288, 0.06006]): _vg.add([_i], _w, 'REPLACE')
_vg = ob_cube_001.vertex_groups.new(name='Bone.030')
for _i, _w in zip([156, 157, 160, 165, 171, 172, 174, 177, 207, 209, 212, 213], [0.9202, 0.1207, 0.02027, 0.02293, 0.03562, 0.8845, 0.1358, 0.8205, 0.1017, 0.06589, 0.0196, 0.4052]): _vg.add([_i], _w, 'REPLACE')
_vg = ob_cube_001.vertex_groups.new(name='Bone.031')
for _i, _w in zip([157, 166, 167, 177, 184, 207, 208, 209, 212, 213, 214, 352], [0.02099, 0.9736, 0.9694, 0.01856, 0.9875, 0.8632, 0.2291, 0.8529, 0.8333, 0.5683, 0.0204, 0.9934]): _vg.add([_i], _w, 'REPLACE')
_vg = ob_cube_001.vertex_groups.new(name='Bone.005')
for _i, _w in zip([13, 26, 30, 44, 45, 234, 235, 239, 240, 246, 249, 253, 254, 255, 256, 269, 270, 271, 272, 273, 274, 275, 276, 278, 279, 280, 291, 292, 294], [0.02916, 0.009353, 0.04262, 0.073, 0.04659, 0.1272, 0.1989, 0.03809, 0.08026, 0.2357, 0.1414, 0.02503, 0.06151, 0.01119, 0.01355, 0.09279, 0.6549, 0.3091, 0.6418, 0.1335, 0.1765, 0.06425, 0.1221, 0.647, 0.1893, 0.2006, 0.3289, 0.4937, 0.648]): _vg.add([_i], _w, 'REPLACE')
_vg = ob_cube_001.vertex_groups.new(name='Bone.006')
for _i, _w in zip([44, 234, 235, 239, 240, 246, 249, 254, 255, 256, 269, 270, 271, 272, 274, 275, 276, 277, 278, 279, 280, 281, 282, 283, 291, 292, 294, 301, 302, 303, 304, 305, 306, 307, 308, 309, 310, 311, 374, 375, 376, 377, 378, 379, 380, 381, 382, 383, 384, 385, 387, 389, 391], [0.01069, 0.2357, 0.1143, 0.02157, 0.1002, 0.593, 0.05259, 0.07671, 0.01158, 0.03539, 0.8255, 0.2391, 0.02696, 0.0961, 0.07621, 0.9191, 0.8483, 0.9826, 0.1733, 0.05735, 0.06277, 0.0037, 0.9673, 0.9672, 0.4139, 0.2065, 0.2051, 0.9812, 0.9937, 0.9935, 0.996, 0.9824, 0.9678, 0.9643, 0.991, 0.9729, 0.9864, 0.9519, 0.7965, 0.8308, 0.8876, 0.7901, 0.8871, 0.8031, 0.1955, 0.2172, 0.1042, 0.2208, 0.0802, 0.2395, 0.02167, 0.0153, 0.02999]): _vg.add([_i], _w, 'REPLACE')
_vg = ob_cube_001.vertex_groups.new(name='Bone.007')
for _i, _w in zip([283, 307, 309, 311, 374, 375, 376, 377, 378, 379, 380, 381, 382, 383, 384, 385, 386, 387, 388, 389, 390, 391, 392, 393, 394, 395, 396, 397, 398, 399, 400, 401, 402, 403, 405, 410, 411, 412, 413, 414, 415, 417], [0.01379, 0.02002, 0.003558, 0.04228, 0.2032, 0.1689, 0.1124, 0.2098, 0.1128, 0.1962, 0.8044, 0.7828, 0.8958, 0.7791, 0.9198, 0.7604, 0.977, 0.9644, 0.9942, 0.9674, 0.997, 0.9601, 0.9989, 0.9958, 0.999, 0.9959, 0.9996, 0.9935, 0.08388, 0.846, 0.6874, 0.2111, 0.2262, 0.9155, 0.01205, 1.01, 0.9767, 0.9992, 0.9901, 0.9824, 0.9656, 0.03347]): _vg.add([_i], _w, 'REPLACE')
_vg = ob_cube_001.vertex_groups.new(name='Bone.008')
for _i, _w in zip([398, 399, 400, 401, 402, 403, 404, 406, 407, 415, 416, 417, 418, 419, 420, 421, 422, 424, 425, 426, 427, 428, 429, 430, 431, 432, 433, 434, 435, 436, 437], [0.8193, 0.1214, 0.2808, 0.673, 0.7576, 0.05628, 0.08591, 0.04202, 0.06177, 0.01793, 0.9479, 0.8034, 0.267, 0.9835, 0.06107, 0.07325, 0.1341, 0.9682, 0.4809, 0.413, 0.7437, 0.1478, 0.6576, 0.5094, 0.6842, 0.6344, 0.7133, 0.5576, 0.6574, 0.5898, 0.6128]): _vg.add([_i], _w, 'REPLACE')
_vg = ob_cube_001.vertex_groups.new(name='Bone.009')
for _i, _w in zip([398, 399, 400, 401, 403, 404, 405, 406, 407, 408, 409, 416, 417, 418, 420, 421, 422, 423, 424, 425, 426, 427, 428, 429, 430, 431, 432, 433, 434, 435, 436, 437], [0.09682, 0.01521, 0.01363, 0.1158, 0.006395, 0.9038, 0.9546, 0.952, 0.9408, 0.9893, 0.9729, 0.04913, 0.1548, 0.7088, 0.9382, 0.9231, 0.8567, 0.9881, 0.01355, 0.5147, 0.5824, 0.2563, 0.8522, 0.3413, 0.4872, 0.3154, 0.365, 0.2858, 0.4403, 0.3413, 0.4086, 0.3863]): _vg.add([_i], _w, 'REPLACE')
_vg = ob_cube_001.vertex_groups.new(name='Bone.010')
for _i, _w in zip([2, 7, 13, 24, 25, 26, 27, 28, 30, 32, 43, 44, 45, 246, 271, 273, 274, 278, 279, 280, 292, 294, 525, 526], [0.001015, 0.01847, 0.2318, 0.5235, 0.1098, 0.1247, 0.1353, 0.6914, 0.7177, 0.1268, 0.01591, 0.2209, 0.6878, 0.07275, 0.3178, 0.03851, 0.1182, 0.05208, 0.2383, 0.5716, 0.05365, 0.1025, 0.0809, 0.6451]): _vg.add([_i], _w, 'REPLACE')
_vg = ob_cube_001.vertex_groups.new(name='Bone.011')
for _i, _w in zip([13, 24, 25, 27, 28, 29, 30, 32, 33, 44, 45, 49, 50, 51, 52, 53, 54, 55, 56, 57, 58, 59, 60, 61, 62, 63, 64, 65, 66, 67, 68, 69, 70, 71, 72, 73, 75, 77, 271, 280, 525, 526, 527], [0.6719, 0.1401, 0.01864, 0.8283, 0.2195, 0.9801, 0.08998, 0.07709, 0.9722, 0.07333, 0.206, 0.9958, 0.987, 0.9865, 0.993, 0.9999, 0.9722, 0.9891, 0.9945, 0.9924, 0.978, 0.982, 0.8425, 0.9534, 0.8799, 0.9431, 0.8129, 0.9296, 0.517, 0.8082, 0.1842, 0.7184, 0.1553, 0.7718, 0.07345, 0.1294, 0.1104, 0.1313, 0.0009892, 0.05686, 0.9082, 0.1014, 0.9964]): _vg.add([_i], _w, 'REPLACE')
_vg = ob_cube_001.vertex_groups.new(name='Bone.012')
for _i, _w in zip([33, 60, 61, 62, 63, 64, 65, 66, 67, 68, 69, 70, 71, 72, 73, 74, 75, 76, 77, 78, 79, 80, 81, 82, 83, 84, 85, 86, 87, 89, 91, 95, 96, 97, 98, 99, 100, 101], [0.005219, 0.1575, 0.04273, 0.1201, 0.05685, 0.1871, 0.07002, 0.483, 0.1917, 0.8158, 0.2816, 0.8447, 0.2282, 0.9265, 0.8706, 0.9788, 0.8896, 0.9914, 0.8687, 0.9977, 0.988, 0.9983, 0.9913, 0.9995, 0.9887, 0.06462, 0.4847, 0.02709, 0.06347, 0.4894, 0.007876, 0.009606, 0.9913, 0.9756, 0.9887, 0.9817, 0.9614, 0.9494]): _vg.add([_i], _w, 'REPLACE')
_vg = ob_cube_001.vertex_groups.new(name='Bone.013')
for _i, _w in zip([84, 85, 86, 87, 88, 89, 90, 91, 95, 97, 100, 101, 102, 103, 104, 105, 106, 107, 108, 110, 111, 112, 113, 115, 116, 117, 364, 365, 366, 367, 368, 369, 370, 371, 372, 373], [0.789, 0.4597, 0.9176, 0.2356, 0.9692, 0.4888, 0.1112, 0.01861, 0.03971, 0.001603, 0.02607, 0.05121, 0.8472, 0.848, 0.2161, 0.9882, 0.08473, 0.03768, 0.09598, 0.01498, 0.7725, 0.4404, 0.7257, 0.4636, 0.4899, 0.1269, 0.4798, 0.4335, 0.4218, 0.4641, 0.4379, 0.5737, 0.4773, 0.5656, 0.4741, 0.4778]): _vg.add([_i], _w, 'REPLACE')
_vg = ob_cube_001.vertex_groups.new(name='Bone.014')
for _i, _w in zip([84, 85, 86, 87, 90, 91, 92, 93, 94, 95, 102, 103, 104, 106, 107, 108, 109, 110, 111, 112, 113, 114, 115, 116, 117, 364, 365, 366, 367, 368, 369, 370, 371, 372, 373], [0.1464, 0.05566, 0.0377, 0.7009, 0.8762, 0.9368, 0.9762, 0.9803, 0.9902, 0.9253, 0.1513, 0.15, 0.7793, 0.9146, 0.9557, 0.9025, 0.9932, 0.9675, 0.2275, 0.5591, 0.2743, 0.9869, 0.5363, 0.5097, 0.8731, 0.5202, 0.5665, 0.5782, 0.5359, 0.5621, 0.4263, 0.5225, 0.4343, 0.5258, 0.5221]): _vg.add([_i], _w, 'REPLACE')
_m = ob_cube_001.modifiers.new('Armature', 'ARMATURE')
_m.object = ob_armature
_m.use_bone_envelopes = True

# ---- collection membership
col_collection_1.objects.link(ob_sun_001)
col_collection_1.objects.link(ob_sun)
col_collection_1.objects.link(ob_armature)
col_collection_1.objects.link(ob_cube_001)

# ---- scene / render settings (as saved in the file)
scene.frame_start = 1; scene.frame_end = 250; scene.frame_set(4)
scene.render.engine = 'BLENDER_EEVEE_NEXT'
scene.render.image_settings.color_mode = 'RGB'
scene.render.image_settings.compression = 90
scene.render.resolution_percentage = 50
scene.render.dither_intensity = 0.0
scene.render.bake_margin = 2
scene.render.bake_bias = 0.0
scene.cycles.use_denoising = False
scene.cycles.samples = 10
scene.cycles.sampling_pattern = 'TABULATED_SOBOL'
scene.cycles.light_sampling_threshold = 0.0
scene.cycles.use_adaptive_sampling = False
scene.cycles.use_light_tree = False
scene.cycles.blur_glossy = 0.0
scene.cycles.volume_bounces = 1
scene.cycles.pixel_filter_type = 'GAUSSIAN'
scene.cycles.sample_clamp_indirect = 0.0
scene.view_settings.view_transform = 'Standard'
bpy.context.view_layer.update()

# ---- added for rendering (the .blend has no active camera): camera
cam_auto = bpy.data.cameras.new('AutoCamera')
cam_auto.lens = 50.0
cam_auto.sensor_width = 36.0
cam_auto.clip_end = 1000.0
ob_auto_camera = bpy.data.objects.new('AutoCamera', cam_auto)
scene.collection.objects.link(ob_auto_camera)
ob_auto_camera.location = (6.05822, -7.50301, 7.84853)
ob_auto_camera.rotation_euler = (1.09748, -7.21219e-08, 0.694738)
scene.camera = ob_auto_camera
bpy.context.view_layer.update()
